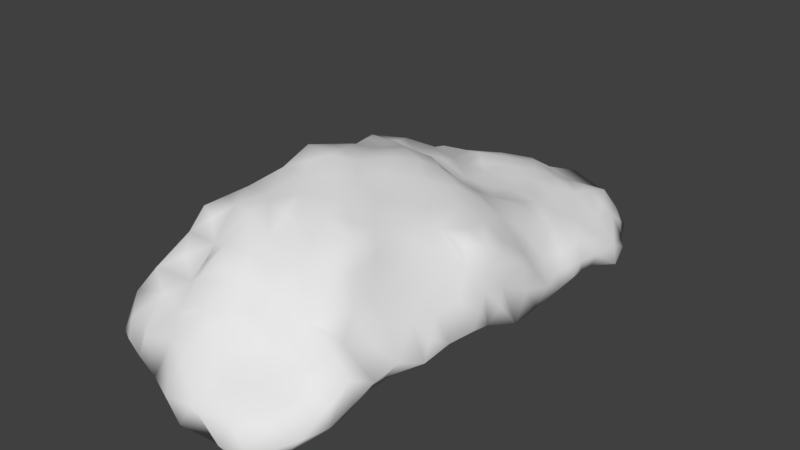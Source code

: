 # Source: TerrainPlatform.blend  (saved by Blender 2.78.0; exported with 4.5.12 LTS)
import bpy
from mathutils import Matrix  # noqa: F401  (used for matrix-valued properties, if any)

bpy.ops.wm.read_factory_settings(use_empty=True)
scene = bpy.context.scene
scene.name = 'Scene'

# ---- collections
col_collection_1 = bpy.data.collections.new('Collection 1'); scene.collection.children.link(col_collection_1)

# ---- materials (node trees are filled in below, after node groups)
mat_material = bpy.data.materials.new('Material')
mat_material.alpha_threshold = 0.0
mat_material.use_transparent_shadow = False
mat_material.roughness = 0.5
mat_material.line_color = (0.0, 0.0, 0.0, 1.0)

# ---- material node trees

# ---- world
world_world = bpy.data.worlds.new('World'); scene.world = world_world
world_world.color = (0.05088, 0.05088, 0.05088)
world_world.use_sun_shadow = False
world_world.sun_shadow_jitter_overblur = 0.0
world_world.cycles.sampling_method = 'MANUAL'

# ---- meshes
me_cube = bpy.data.meshes.new('Cube')
me_cube.from_pydata([(1.94, 1.651, 0.4565), (1.963, -3.464, 0.3309), (2.197, 2.401, 0.2207), (0.3564, 3.739, 0.7593), (-2.066, -2.259, 0.3212), (-2.019, -3.309, 0.4226), (-1.566, -3.391, 1.423), (-1.239, -3.166, -0.1764), (-0.2621, -1.415, 0.1455), (-0.4065, -2.299, 0.1516), (1.337, -3.726, -0.119), (-1.682, -1.472, 0.06028), (-0.2575, -0.8432, 0.09536), (-1.191, -2.784, 0.01771), (-1.857, -1.429, 0.02172), (-0.7246, -3.413, 0.102), (-1.812, -2.857, -0.1992), (-2.098, -1.901, 0.8564), (-0.8134, -3.032, 0.1374), (-1.548, -3.084, -0.217), (-1.078, -3.609, 0.08519), (-2.075, -1.943, 0.4209), (-0.4851, -0.5567, 0.02679), (-1.215, 3.912, 0.4309), (-0.6691, -2.117, 0.1556), (-1.397, -4.525, 0.4946), (-0.5049, -1.711, 0.1319), (1.5, -4.145, 0.5616), (0.7385, -4.328, -0.1674), (0.05244, -4.235, 1.011), (1.18, -3.184, -0.05076), (-0.4816, 3.637, 0.04025), (1.283, -4.212, -0.1325), (1.051, -3.487, -0.09258), (-1.206, -2.041, 0.03119), (-0.9252, 2.862, 1.113), (1.021, -4.275, 0.6682), (1.916, -3.899, 0.1574), (-0.02257, -1.672, 0.1095), (0.106, -0.313, 0.1041), (1.605, -3.059, 0.03083), (0.3105, -3.674, -0.06493), (0.008611, -4.428, 0.01175), (0.5783, -4.127, 0.8674), (0.9352, -4.96, 0.02265), (-0.7801, -3.854, 0.1442), (1.06, -4.469, -0.2279), (-0.08601, -0.57, 0.1021), (-1.956, -3.693, 0.335), (-0.9658, -1.781, 0.1368), (-0.4215, -3.184, 0.04916), (-1.353, -2.537, -0.08164), (-0.9335, -4.25, 0.2458), (1.354, -4.522, 0.4756), (-0.009153, -3.351, 1.877), (0.2091, -2.509, 0.04215), (0.3753, -3.253, -0.03478), (-0.08686, -4.958, 0.3331), (-1.527, -3.804, 0.1233), (-0.3864, -3.949, 0.09571), (-0.2818, -3.56, 0.05375), (-2.065, -1.757, 0.04802), (-1.693, -3.656, 1.142), (-1.372, -3.281, 1.731), (-2.054, -2.896, 0.5676), (-1.13, -3.045, 1.94), (-0.8495, -1.439, 0.1005), (-1.853, -2.835, 1.301), (-1.285, -1.478, 0.06593), (-2.022, -3.356, 0.07867), (0.05549, -3.175, -0.0141), (0.9393, -3.932, -0.16), (-0.4829, -2.689, 0.1212), (0.4056, -4.155, -0.1017), (-0.661, -4.685, 0.2636), (-1.18, -3.996, 1.099), (-1.711, -4.352, 0.4449), (-0.1455, -4.81, 0.07338), (0.6737, -4.572, 0.5942), (0.7627, -3.254, -0.06367), (0.3723, -4.615, -0.1017), (-0.362, -4.486, 0.1186), (-1.361, 3.983, 0.0555), (-2.168, -0.8033, 0.2413), (-2.028, -2.166, -0.0375), (0.7211, -4.776, -0.1746), (-1.129, 3.464, -0.01686), (-1.967, -2.762, 0.1727), (-1.837, -2.524, -0.1529), (-1.299, -2.586, 2.079), (-1.65, -0.5512, 0.009037), (-1.675, 0.09033, 1.593), (-2.03, -0.2476, 0.9379), (-1.706, 0.8116, 1.642), (-0.3279, 2.521, 1.158), (-0.2256, 0.9383, 1.82), (1.467, -0.3082, 1.542), (0.2023, -4.985, 0.01842), (-1.893, -1.86, 1.437), (-1.916, -3.083, 0.1116), (-2.067, -2.65, 1.132), (0.6513, -3.549, -0.09944), (-1.238, -0.5503, 0.004306), (-2.105, -1.583, 0.7192), (-2.104, -2.353, 0.6824), (-1.702, -2.61, 1.642), (-1.67, -2.99, 1.497), (-1.793, -1.414, 1.583), (-1.421, -1.935, 1.938), (-0.5926, 3.965, -0.07795), (-1.709, -0.8027, 1.591), (-1.241, -0.8999, 2.155), (-1.334, -1.516, 2.069), (-1.712, -0.3844, 1.578), (-1.955, -0.6152, 1.21), (0.5338, -0.6031, 2.014), (-0.2042, -3.665, 1.738), (-0.2216, -4.09, 1.214), (1.035, -4.797, 0.3724), (1.022, -3.629, 1.158), (0.42, -4.924, 0.4166), (0.1095, -0.7309, 2.211), (0.2312, -3.916, 1.234), (-1.609, -1.672, 1.758), (-2.097, -1.131, 0.6962), (-1.793, -3.35, 1.165), (-0.8273, -0.6912, 0.01531), (0.491, -3.759, 1.305), (-0.5716, -1.684, 2.325), (-0.6004, -3.644, 1.674), (0.01776, -3.903, -0.005655), (-1.056, -1.63, 2.287), (-0.1404, -2.773, 0.03011), (-0.459, -4.47, 0.8359), (-0.7501, -4.107, 1.035), (-1.227, -3.969, 0.2395), (-0.4137, -3.47, 1.913), (1.07, -1.144, 1.837), (1.68, -3.971, -0.06487), (-1.046, -4.627, 0.4091), (-0.7928, -3.31, 1.742), (-1.114, -3.594, 1.558), (-1.744, 3.43, 0.5343), (-1.634, -2.221, 1.683), (-2.121, -1.508, 0.3222), (-0.9397, -4.563, 0.7491), (-1.171, -4.357, 0.8132), (0.3988, -3.4, 1.753), (1.18, -2.056, 1.725), (1.922, -3.894, 0.5036), (-0.2726, -4.715, 0.5843), (0.8315, -3.876, 0.9256), (-1.631, -3.444, -0.02547), (1.613, -4.403, -0.1074), (2.017, -2.589, 0.5518), (0.8195, -2.709, 1.927), (1.633, -2.687, 0.02311), (1.245, -2.762, 0.02792), (1.826, -2.659, 0.2684), (0.4321, -2.816, 0.03267), (0.4992, -2.657, 2.001), (-1.996, -3.508, 0.8002), (-0.2321, -0.8833, 2.381), (-0.3619, -0.03402, 2.227), (-0.4181, -2.526, 2.253), (-0.09958, -4.588, 0.7944), (0.3542, -0.6158, 0.1678), (-2.099, -0.6027, 0.6874), (0.1909, -2.606, 2.064), (-0.01852, -2.952, 1.977), (1.385, -2.463, 1.363), (1.632, -1.663, 0.04155), (1.666, -2.419, 0.9651), (-0.1189, -2.555, 2.129), (0.3302, -4.388, 0.8062), (-1.097, 2.955, 0.08561), (-1.505, -4.342, 0.7406), (2.017, -1.9, 0.6005), (0.8621, -2.84, 0.006458), (-0.836, 3.872, 0.5875), (1.848, -1.58, 0.8001), (-0.4103, -0.3981, 2.295), (-0.6279, 0.1122, 2.136), (1.667, -1.674, 1.019), (0.916, -1.858, 1.989), (0.1746, 4.427, 0.2822), (1.75, -0.7145, 1.159), (1.893, -1.069, 0.7914), (-1.666, -1.918, -0.04011), (0.03367, 0.6966, 1.915), (-0.5336, 4.389, 0.379), (-0.7603, -1.424, 2.395), (-1.114, 4.23, 0.1144), (-1.677, 3.813, 0.04075), (-1.304, 3.512, 0.6603), (-1.523, -1.12, 1.93), (0.03878, -1.214, 2.277), (-2.028, -0.8801, 0.9962), (-2.028, -1.487, 1.164), (-2.026, 0.1138, 0.9293), (-0.6113, 1.066, 1.76), (0.814, -0.1813, 1.853), (-0.66, 3.149, 1.057), (-2.16, -0.407, 0.2897), (-1.014, 3.512, 0.7652), (-1.553, 3.042, 0.8432), (-1.499, -2.597, 1.861), (-0.5432, 0.65, 1.955), (-1.113, 0.03678, 2.09), (0.3759, -1.688, 0.2079), (-0.07715, 3.809, 0.8424), (1.047, 0.5006, 1.622), (0.216, 3.861, 0.05435), (2.016, 3.566, 0.01287), (1.385, 2.666, -0.07753), (2.109, 2.382, -0.01807), (2.007, -0.5855, 0.8182), (0.9651, -0.5314, 1.827), (0.3041, -1.798, 2.241), (1.596, -1.335, 1.151), (1.646, -0.631, 1.456), (-0.9501, 3.931, -0.0824), (1.843, 3.472, 0.4282), (2.01, -0.1277, 0.6687), (0.1035, 0.1818, 2.122), (1.724, -2.826, 0.8578), (2.106, 0.6329, 0.6261), (1.044, 3.993, -0.04028), (1.537, 3.409, -0.134), (1.841, 3.751, 0.2259), (1.604, 3.489, 0.6), (2.21, 3.267, 0.008289), (0.2557, 3.028, 0.07464), (0.8774, 4.39, 0.04765), (0.9361, 0.7002, 0.1332), (0.9337, -1.677, 0.1551), (1.44, 4.186, 0.1339), (1.395, -1.926, 1.309), (1.633, 3.962, 0.3468), (1.098, -0.06783, 1.698), (-0.08074, -1.507, 2.371), (-1.842, 3.488, 0.0773), (-1.742, 1.1, 1.336), (-0.2119, 3.897, 0.0363), (0.867, 1.25, 0.1501), (1.916, -0.3511, 1.049), (-0.2277, 3.149, 1.085), (-0.7698, 1.374, 0.05825), (1.284, -0.8497, 0.1351), (2.124, 0.4005, 0.3877), (0.9213, -3.261, 1.594), (1.648, -3.522, 1.055), (1.574, -3.222, 0.998), (-2.065, -0.5523, 0.004565), (1.873, 0.6838, 0.8175), (1.207, -2.573, 1.651), (-2.177, 0.4718, 0.1227), (-2.147, 0.2453, 0.3496), (-1.829, 0.7636, 1.22), (0.6807, -2.081, 2.116), (1.389, -3.811, 0.7822), (0.718, -3.607, 1.501), (1.134, -2.913, 1.679), (0.4129, -2.262, 2.142), (0.6053, -3.054, 1.843), (1.225, -1.651, 1.615), (1.339, -1.664, 0.1297), (1.407, 2.012, 0.02809), (1.744, -2.012, 0.8813), (1.014, -1.502, 1.916), (2.143, -1.617, 0.4257), (0.6192, 3.895, -0.03759), (0.539, 2.747, 0.08619), (0.9219, 0.3032, 0.1036), (-1.959, 1.309, 0.664), (1.874, 0.2942, 0.08336), (1.901, 2.6, -0.1339), (1.524, 1.098, 0.9787), (0.6239, 0.6648, 1.706), (2.091, -0.8115, 0.6039), (1.742, 0.2275, 1.199), (1.756, 0.6177, 0.0281), (1.065, 2.944, 0.03514), (0.4436, 2.165, 0.09466), (1.365, 1.473, 1.117), (0.7605, -0.8444, 1.938), (1.374, 0.6893, 1.311), (0.7055, 0.09511, 1.86), (2.018, 2.632, 0.4444), (0.4496, 0.9401, 1.524), (1.451, -1.087, 1.441), (0.7601, -0.8581, 0.1792), (0.1586, -0.2928, 0.0866), (0.7762, -0.2976, 0.1057), (-0.4648, 2.26, 1.153), (0.5641, 0.05579, 0.06912), (2.104, -0.285, 0.4131), (0.7593, 0.3514, 1.788), (1.322, -1.346, 1.537), (1.498, 2.177, 0.835), (0.907, 3.547, -0.02198), (1.639, 2.342, -0.05177), (2.097, 1.706, 0.2476), (1.508, -0.5597, 0.04388), (1.187, 3.35, -0.01812), (1.024, 2.468, 0.04838), (1.587, 2.993, -0.1517), (1.077, -0.5803, 0.152), (1.919, -0.03209, 1.151), (1.312, -0.7688, 1.679), (2.179, 0.9141, 0.2614), (0.4211, -0.1703, 2.025), (1.426, -2.857, 1.268), (2.065, -0.5531, 0.1939), (1.879, -1.639, 0.2478), (-1.324, 1.373, 0.09611), (-0.6634, -0.7316, 2.388), (1.343, 0.5705, 0.07903), (-1.528, 0.4784, 1.776), (1.722, 0.9545, -0.0994), (-1.761, 2.656, 0.1384), (-1.408, 1.927, 0.04763), (-0.8047, 2.731, 0.143), (0.2125, 0.2731, 0.07937), (-0.9602, -0.6744, 2.374), (-2.13, 0.7949, 0.3947), (-0.1539, 0.5388, 0.07993), (-1.468, 0.8723, 1.904), (-0.2982, 4.131, 0.7054), (-0.5143, 1.639, 1.454), (-0.9099, 0.6114, 1.953), (-0.05787, 1.637, 0.1065), (0.01193, 2.748, 0.07694), (-1.853, 1.816, 0.9889), (-0.3356, 2.199, 0.07883), (1.629, 1.634, -0.06594), (-1.333, 2.714, 1.138), (0.9867, 3.936, 0.5862), (0.8585, 0.8584, 1.482), (-1.49, 3.573, -0.0981), (-1.139, -0.3671, 2.045), (2.055, 1.375, 0.271), (-1.631, 1.647, 0.06268), (2.037, 1.68, -0.1063), (-2.05, 1.648, 0.04683), (0.385, 3.149, 1.009), (0.9201, 2.405, 0.9737), (1.033, 3.406, 0.8126), (0.5649, 2.148, 1.03), (-0.498, 1.945, 1.35), (-1.293, 1.327, 1.694), (-0.478, 1.341, 1.502), (1.762, 3.057, 0.5208), (1.227, 2.502, 0.9329), (-1.781, 0.466, 1.506), (1.356, 3.494, 0.7666), (-1.907, 1.565, 0.8268), (0.03224, 2.893, 1.066), (-2.121, -0.0167, 0.5695), (-1.216, 2.21, 1.136), (-1.771, 0.5458, 0.0574), (-1.227, 0.5474, 0.03784), (0.7058, 3.253, 0.9226), (-1.267, 1.914, 1.385), (0.4909, 1.195, 1.335), (-1.784, 2.68, 0.9707), (-1.553, 3.765, 0.4096), (0.3102, 2.51, 1.03), (-2.011, 1.054, 0.5007), (2.154, 0.6508, -0.01227), (0.2964, 2.465, 0.08646), (-2.068, 1.602, 0.4187), (0.2008, 0.8221, 0.119), (1.026, 1.702, 1.112), (0.1358, 4.057, 0.6764), (2.157, 1.755, 0.05305), (-2.135, 1.903, 0.2099), (-1.186, 2.207, 0.03264), (-0.6312, 1.093, 0.07239), (1.062, 1.642, 0.1332), (-2.099, 2.282, 0.345), (-2.13, 2.656, 0.1367), (-0.4429, 1.65, 0.09127), (-0.5631, 3.486, 0.9555), (0.746, 3.693, 0.7303), (-0.3733, 2.762, 0.06172), (-1.123, 1.014, 1.833), (-1.208, 2.663, 0.1637), (-1.365, -2.974, 2.04), (0.2082, -3.746, 1.65), (2.049, 0.3221, 0.8636), (-0.8445, 2.244, 1.147), (-1.611, 1.092, 0.1232), (-0.1657, 1.088, 0.1196), (1.107, -4.787, -0.2654), (0.4899, -1.161, 0.3421), (1.641, -1.11, 0.04659), (1.733, -3.449, -0.02583), (0.5286, 3.376, 0.03821), (1.942, 3.155, -0.2694), (1.334, 1.192, 0.05546), (-1.78, 3.118, 0.1613), (-0.7447, 3.348, 0.07646), (1.643, 1.745, 0.8326), (0.0239, 1.143, 1.385), (-0.6216, -0.005169, 0.0209), (-0.3138, 0.3553, 2.157), (2.206, 2.939, 0.2073), (0.6479, 1.505, 1.139), (1.664, 2.557, 0.6375), (0.6617, 2.779, 0.9788), (-0.4665, -1.213, 2.502), (-1.064, -1.083, 2.473), (-1.649, -1.102, -0.005802), (-0.5588, -1.107, 0.0268), (-1.264, -4.372, 0.3062), (-1.113, -1.11, 0.003132), (-1.929, 0.4626, 1.104), (0.3141, 1.87, 1.095), (-0.9446, 1.904, 1.494), (-1.411, -0.6968, 1.859), (0.05096, 2.185, 0.09146), (-0.07622, -0.2392, 2.255), (0.5558, 1.105, 0.1576), (-2.088, 0.4958, 0.6925), (-1.037, 1.653, 0.0685), (-0.8146, -2.575, 0.1142), (-0.0008161, 1.682, 1.225), (0.1909, 0.8454, 1.708), (0.5672, 0.5563, 0.1184), (1.873, 1.251, -0.1126), (-1.325, 1.619, 1.644), (1.293, 3.05, 0.8673), (-2.026, 2.612, 0.6306), (0.5721, 3.972, 0.5528), (-0.6193, 0.5439, 0.03272), (-1.424, -0.1498, 1.809), (-0.5917, 2.776, 1.19), (-1.255, 0.463, 2.027), (1.427, 0.1574, 1.463), (-1.859, 1.036, 0.9122), (-1.686, 1.519, 1.435), (1.84, 1.247, 0.5072), (-0.8982, 1.357, 1.604), (0.3311, 1.619, 0.1157), (0.5457, -1.23, 2.055), (1.07, 1.203, 1.326), (-1.233, -2.198, 2.118), (-0.857, -0.266, 2.275), (-0.8879, -2.808, 2.148), (1.651, -0.003237, 0.01057), (1.253, -3.469, 1.331), (2.007, 2.099, 0.5823), (1.414, 3.889, 0.6462), (-1.588, 2.176, 1.129), (0.5327, -2.22, 0.09906), (-1.2, 3.191, 0.9012), (-1.096, 1.098, 0.02513), (-1.393, 3.18, 0.02628), (0.3256, 0.4472, 1.945), (1.641, -2.219, 0.02147), (-1.652, 2.202, 0.002312), (1.293, 3.71, -0.05598), (1.849, 2.091, -0.05472), (1.057, -1.136, 0.2279), (-0.06544, 2.266, 1.125), (0.8335, 2.147, 0.1026), (1.088, -2.216, 0.06552), (-0.01583, -2.214, 0.05562), (-0.7204, 2.213, 0.06322), (1.093, -0.02023, 0.07861), (-1.101, -0.0001319, 0.001524), (1.15, 2.052, 1.013), (1.037, -2.344, 2.004), (-0.227, -2.157, 2.288), (-0.4187, -2.963, 2.219), (-1.936, -1.16, 1.366), (1.813, -0.3231, 1.358), (-1.65, -0.001126, 0.007259), (-0.1422, -0.01021, 0.04028), (-0.02538, 3.309, 0.05759), (-0.0298, -1.13, 0.1639), (0.4284, 4.507, 0.5271), (0.1398, 3.507, 0.9593), (-0.8633, -2.145, 2.086), (2.146, 1.336, 0.007949), (-2.019, 3.146, 0.3348), (2.02, -3.099, 0.5069), (-1.818, -3.987, 0.8821), (-1.901, 3.097, 0.6653), (0.4655, 4.446, -0.07913), (-2.203, -1.102, -0.000147), (-0.7112, 4.4, 0.0933), (-1.628, 1.166, 1.762), (-2.172, 1.093, 0.09192), (-2.024, -2.258, 1.254), (1.062, 4.38, 0.3895), (1.417, -4.889, 0.02435), (2.117, 2.047, 0.03742), (2.131, 2.001, 0.2287), (2.185, -1.099, 0.3966), (-0.7927, -3.781, 1.335), (-0.9211, 4.255, 0.3807), (2.358, 2.77, -0.06849), (1.853, -4.367, 0.2075), (-2.203, 2.203, 0.001054), (1.83, 3.996, 0.0404), (-1.962, 2.108, 0.7445), (-1.437, -3.88, 1.375), (-2.023, -3.125, 0.9049), (2.169, -2.21, 0.4129), (-1.893, -0.0377, 1.27), (-0.4081, -3.977, 1.607), (-0.1638, 4.453, 0.4451), (-2.203, -0.0008821, 0.002311), (-0.07101, 4.358, 0.06798), (2.202, 0.0006461, 0.001479), (2.025, -3.572, 0.7939), (-1.97, -4.055, 0.3954)], [], [(2, 407, 288), (72, 9, 468), (2, 499, 498), (0, 302, 452), (0, 341, 302), (2, 288, 452), (2, 503, 407), (5, 99, 69), (5, 161, 509), (5, 69, 48), (87, 88, 16), (7, 152, 19), (7, 19, 13), (8, 26, 414), (8, 481, 38), (17, 98, 198), (5, 509, 64), (16, 19, 69), (21, 17, 103), (11, 413, 68), (14, 413, 11), (61, 144, 491), (388, 89, 206), (16, 88, 51), (99, 5, 87), (104, 4, 87), (84, 4, 21), (125, 6, 106), (72, 468, 132), (21, 103, 144), (403, 0, 452), (18, 20, 7), (68, 413, 416), (16, 99, 87), (161, 5, 48), (61, 11, 188), (6, 125, 62), (58, 518, 48), (87, 84, 88), (5, 64, 87), (17, 198, 103), (99, 16, 69), (24, 26, 9), (68, 34, 188), (58, 135, 76), (24, 426, 34), (144, 61, 21), (26, 8, 38), (49, 34, 68), (61, 188, 84), (481, 8, 414), (7, 20, 152), (17, 21, 104), (144, 103, 124), (17, 104, 495), (4, 84, 87), (87, 64, 104), (49, 66, 26), (49, 26, 24), (14, 61, 491), (18, 426, 72), (18, 15, 20), (61, 14, 11), (61, 84, 21), (0, 442, 341), (0, 403, 442), (58, 76, 518), (18, 13, 426), (49, 24, 34), (68, 416, 66), (19, 51, 13), (48, 488, 161), (19, 16, 51), (50, 18, 72), (447, 89, 449), (88, 84, 188), (144, 124, 491), (188, 11, 68), (125, 509, 161), (89, 388, 449), (468, 9, 26), (499, 2, 452), (2, 215, 503), (88, 188, 51), (125, 106, 509), (89, 447, 206), (66, 49, 68), (413, 14, 491), (18, 7, 13), (426, 24, 9), (17, 495, 98), (18, 50, 15), (4, 104, 21), (2, 498, 215), (125, 161, 62), (31, 243, 480), (121, 115, 311), (363, 359, 454), (126, 102, 471), (172, 237, 170), (40, 157, 156), (82, 366, 23), (40, 156, 158), (468, 55, 132), (287, 201, 239), (31, 402, 109), (233, 227, 271), (86, 402, 458), (86, 339, 221), (96, 477, 439), (202, 437, 246), (354, 93, 242), (77, 74, 81), (483, 210, 383), (186, 290, 219), (23, 194, 179), (53, 27, 36), (121, 445, 115), (12, 481, 414), (12, 22, 47), (93, 493, 242), (20, 58, 152), (126, 416, 102), (15, 50, 60), (205, 336, 456), (72, 426, 9), (37, 517, 149), (44, 497, 118), (37, 1, 517), (508, 75, 501), (166, 39, 292), (192, 82, 23), (414, 66, 416), (192, 492, 221), (179, 383, 328), (48, 69, 152), (27, 504, 149), (27, 260, 36), (186, 309, 290), (28, 73, 71), (28, 46, 85), (29, 174, 122), (29, 117, 165), (30, 79, 178), (10, 33, 30), (175, 458, 402), (32, 71, 10), (32, 153, 46), (76, 139, 25), (57, 120, 165), (33, 79, 30), (173, 474, 164), (139, 145, 146), (22, 126, 471), (131, 447, 484), (130, 60, 41), (73, 28, 85), (77, 97, 57), (27, 149, 260), (70, 132, 159), (36, 118, 53), (71, 101, 79), (37, 504, 153), (40, 487, 397), (113, 420, 436), (412, 411, 316), (349, 294, 391), (113, 91, 511), (85, 97, 80), (85, 394, 44), (40, 10, 30), (479, 47, 22), (141, 508, 501), (85, 46, 394), (76, 25, 176), (174, 29, 165), (130, 59, 60), (42, 73, 80), (42, 80, 77), (208, 438, 436), (402, 86, 221), (185, 515, 513), (447, 108, 143), (43, 151, 122), (487, 1, 397), (349, 465, 294), (121, 311, 422), (57, 150, 74), (122, 151, 127), (44, 118, 120), (309, 298, 290), (186, 279, 216), (45, 59, 52), (60, 70, 41), (484, 128, 131), (176, 488, 76), (74, 139, 415), (269, 265, 298), (41, 70, 56), (50, 132, 70), (126, 22, 414), (39, 166, 47), (1, 37, 397), (105, 67, 106), (233, 496, 236), (150, 133, 74), (253, 413, 491), (412, 111, 195), (65, 63, 140), (153, 138, 37), (167, 92, 358), (149, 517, 260), (468, 38, 209), (476, 107, 195), (102, 90, 478), (101, 56, 79), (133, 150, 165), (53, 497, 504), (34, 51, 188), (3, 483, 384), (193, 339, 241), (101, 71, 41), (40, 158, 487), (118, 78, 120), (476, 197, 124), (55, 468, 455), (38, 468, 26), (73, 41, 71), (55, 159, 132), (138, 153, 10), (97, 77, 80), (135, 20, 45), (159, 56, 70), (388, 206, 105), (59, 81, 52), (102, 413, 90), (397, 138, 10), (69, 19, 152), (142, 366, 241), (172, 268, 237), (309, 137, 298), (15, 45, 20), (62, 488, 508), (63, 388, 106), (137, 217, 285), (478, 90, 253), (63, 6, 508), (190, 502, 328), (64, 100, 104), (60, 50, 70), (79, 56, 159), (203, 358, 514), (181, 163, 182), (83, 124, 167), (66, 414, 26), (15, 59, 45), (67, 105, 100), (208, 340, 448), (233, 271, 490), (201, 287, 311), (67, 509, 106), (6, 62, 508), (35, 456, 336), (206, 143, 105), (78, 174, 120), (204, 179, 194), (493, 93, 318), (65, 449, 388), (33, 10, 71), (172, 225, 154), (489, 241, 486), (6, 63, 106), (75, 145, 134), (63, 65, 388), (96, 220, 477), (75, 146, 145), (53, 118, 497), (340, 420, 324), (36, 151, 43), (449, 65, 140), (75, 134, 501), (75, 508, 488), (148, 473, 255), (137, 309, 217), (85, 120, 97), (76, 488, 518), (509, 67, 100), (497, 394, 153), (194, 23, 366), (133, 134, 145), (441, 431, 363), (139, 74, 145), (20, 135, 58), (202, 246, 383), (161, 488, 62), (56, 101, 41), (51, 34, 426), (163, 181, 422), (76, 415, 139), (83, 167, 203), (128, 484, 474), (115, 445, 285), (83, 203, 253), (106, 388, 105), (44, 394, 497), (260, 251, 451), (112, 131, 412), (134, 117, 512), (170, 255, 312), (217, 201, 311), (140, 129, 136), (25, 139, 176), (491, 83, 253), (63, 508, 141), (488, 176, 75), (458, 175, 387), (1, 487, 517), (411, 191, 128), (465, 94, 294), (90, 413, 253), (207, 200, 330), (191, 411, 412), (207, 182, 406), (192, 502, 492), (124, 103, 198), (91, 354, 511), (204, 456, 383), (502, 190, 492), (91, 318, 354), (92, 199, 358), (147, 264, 54), (92, 511, 199), (93, 354, 318), (200, 443, 386), (94, 465, 357), (94, 437, 294), (95, 428, 404), (95, 189, 428), (131, 108, 447), (484, 449, 164), (328, 210, 374), (131, 112, 108), (191, 131, 128), (98, 495, 143), (502, 179, 328), (98, 123, 107), (123, 98, 143), (91, 113, 436), (102, 416, 413), (100, 495, 104), (363, 419, 391), (146, 75, 176), (64, 509, 100), (495, 105, 143), (389, 127, 261), (15, 60, 59), (210, 483, 374), (143, 206, 447), (102, 478, 471), (150, 57, 165), (441, 333, 356), (135, 52, 415), (54, 169, 475), (107, 123, 195), (185, 482, 490), (3, 434, 374), (92, 167, 114), (128, 474, 240), (108, 123, 143), (202, 35, 437), (340, 208, 436), (110, 420, 113), (110, 114, 476), (111, 412, 324), (181, 182, 448), (111, 420, 195), (112, 123, 108), (114, 110, 113), (92, 114, 511), (113, 511, 114), (112, 412, 195), (85, 44, 120), (193, 82, 339), (186, 187, 279), (122, 127, 389), (116, 512, 389), (116, 54, 136), (117, 29, 122), (243, 109, 492), (40, 30, 157), (42, 81, 59), (140, 136, 475), (119, 260, 451), (119, 261, 151), (120, 174, 165), (139, 146, 176), (456, 204, 194), (36, 43, 174), (81, 42, 77), (441, 356, 440), (79, 33, 71), (127, 151, 261), (117, 389, 512), (201, 217, 239), (205, 489, 365), (35, 202, 456), (131, 191, 412), (129, 512, 136), (126, 414, 416), (253, 203, 514), (82, 221, 339), (394, 46, 153), (159, 55, 455), (512, 116, 136), (74, 415, 52), (135, 45, 52), (210, 328, 383), (363, 391, 359), (27, 53, 504), (133, 165, 117), (420, 111, 324), (22, 471, 405), (54, 116, 389), (200, 95, 351), (449, 140, 475), (85, 80, 73), (97, 120, 57), (459, 189, 406), (109, 221, 492), (22, 405, 479), (194, 205, 456), (515, 185, 490), (151, 36, 260), (512, 129, 501), (412, 316, 324), (482, 185, 513), (340, 324, 448), (189, 95, 406), (83, 491, 124), (475, 136, 54), (76, 135, 415), (134, 133, 117), (36, 78, 118), (77, 57, 74), (194, 366, 142), (483, 3, 374), (441, 363, 454), (48, 518, 488), (38, 481, 209), (153, 32, 10), (147, 389, 261), (187, 180, 270), (148, 237, 265), (194, 489, 205), (121, 196, 445), (117, 122, 389), (402, 31, 480), (481, 47, 166), (138, 397, 37), (174, 43, 122), (36, 174, 78), (134, 512, 501), (133, 145, 74), (261, 119, 451), (130, 73, 42), (170, 237, 148), (510, 177, 268), (73, 130, 41), (71, 32, 46), (39, 479, 292), (30, 178, 157), (48, 152, 58), (434, 3, 384), (40, 397, 10), (489, 142, 241), (208, 182, 438), (311, 115, 217), (200, 207, 95), (37, 149, 504), (449, 475, 164), (169, 54, 264), (481, 12, 47), (199, 417, 424), (502, 192, 23), (98, 107, 476), (96, 309, 220), (203, 167, 358), (389, 147, 54), (110, 476, 195), (181, 448, 316), (199, 424, 358), (194, 142, 489), (349, 391, 419), (256, 494, 360), (163, 406, 182), (441, 440, 242), (198, 476, 124), (486, 241, 401), (169, 173, 164), (91, 436, 318), (256, 360, 514), (175, 322, 387), (199, 511, 417), (200, 386, 330), (256, 325, 494), (233, 236, 227), (179, 204, 383), (186, 219, 187), (35, 391, 437), (243, 492, 515), (95, 404, 351), (278, 211, 338), (63, 141, 140), (170, 148, 255), (173, 169, 168), (219, 183, 180), (406, 163, 422), (74, 52, 81), (46, 28, 71), (260, 119, 151), (349, 427, 465), (130, 42, 59), (202, 383, 456), (121, 422, 162), (79, 159, 178), (479, 39, 47), (183, 219, 237), (72, 132, 50), (182, 330, 438), (264, 147, 261), (484, 164, 474), (443, 200, 351), (177, 510, 270), (184, 259, 473), (183, 268, 180), (179, 502, 23), (207, 330, 182), (186, 220, 309), (193, 241, 366), (243, 31, 109), (82, 193, 366), (422, 181, 162), (172, 170, 312), (220, 186, 245), (181, 316, 162), (441, 454, 333), (115, 285, 217), (339, 86, 458), (278, 338, 289), (189, 459, 428), (426, 13, 51), (269, 148, 265), (322, 175, 402), (474, 173, 168), (495, 100, 105), (278, 289, 428), (177, 180, 268), (205, 365, 336), (172, 312, 225), (278, 297, 211), (184, 473, 148), (140, 141, 501), (340, 436, 420), (253, 514, 478), (180, 177, 270), (112, 195, 123), (128, 240, 411), (137, 285, 445), (221, 109, 402), (513, 190, 328), (167, 197, 114), (207, 406, 95), (110, 195, 420), (476, 198, 98), (239, 96, 439), (186, 216, 245), (96, 239, 309), (137, 269, 298), (197, 476, 114), (197, 167, 124), (208, 448, 182), (437, 94, 357), (196, 121, 162), (260, 517, 251), (22, 12, 414), (35, 336, 391), (192, 221, 82), (190, 513, 492), (129, 140, 501), (268, 183, 237), (365, 433, 507), (299, 409, 353), (239, 217, 309), (268, 172, 154), (305, 282, 214), (301, 214, 276), (302, 499, 452), (321, 461, 377), (302, 375, 499), (289, 404, 428), (304, 282, 300), (305, 466, 272), (305, 272, 282), (299, 472, 403), (306, 214, 282), (306, 399, 276), (376, 505, 344), (373, 472, 348), (245, 477, 220), (166, 291, 395), (467, 178, 455), (228, 462, 506), (249, 516, 369), (390, 308, 245), (364, 408, 427), (364, 446, 408), (308, 477, 245), (314, 396, 500), (359, 391, 336), (327, 438, 386), (327, 493, 318), (310, 341, 442), (313, 450, 516), (216, 296, 223), (310, 485, 341), (334, 469, 385), (284, 403, 373), (422, 224, 406), (334, 421, 382), (283, 466, 444), (269, 184, 148), (267, 379, 466), (303, 470, 450), (464, 248, 396), (302, 341, 485), (298, 237, 219), (337, 453, 496), (297, 459, 287), (296, 216, 313), (296, 516, 223), (337, 434, 384), (295, 323, 429), (293, 470, 307), (313, 303, 450), (313, 396, 303), (371, 376, 344), (184, 269, 445), (291, 464, 395), (270, 510, 314), (187, 500, 279), (411, 162, 316), (369, 281, 319), (339, 458, 241), (277, 446, 286), (287, 459, 311), (224, 459, 406), (306, 282, 304), (485, 310, 369), (333, 507, 356), (274, 440, 356), (289, 364, 404), (244, 423, 444), (274, 371, 368), (314, 510, 460), (235, 395, 464), (423, 244, 234), (281, 317, 319), (450, 275, 516), (279, 500, 313), (187, 219, 180), (266, 464, 396), (503, 276, 399), (275, 450, 281), (275, 369, 516), (273, 295, 429), (273, 234, 317), (236, 238, 506), (286, 439, 280), (243, 515, 212), (460, 171, 314), (277, 442, 403), (338, 211, 286), (137, 445, 269), (277, 403, 284), (459, 224, 311), (343, 485, 430), (345, 410, 362), (209, 455, 468), (249, 390, 223), (266, 460, 467), (265, 237, 298), (345, 483, 357), (474, 263, 218), (473, 259, 263), (346, 410, 348), (346, 472, 353), (347, 384, 362), (262, 451, 312), (347, 432, 355), (451, 250, 261), (264, 250, 262), (154, 510, 268), (349, 419, 329), (350, 493, 386), (350, 443, 431), (295, 479, 323), (259, 218, 263), (472, 299, 353), (398, 300, 282), (312, 255, 262), (234, 429, 423), (255, 473, 262), (252, 487, 225), (252, 225, 312), (277, 284, 446), (235, 467, 455), (250, 264, 261), (250, 451, 262), (184, 445, 218), (496, 233, 482), (249, 369, 310), (249, 223, 516), (248, 464, 307), (248, 303, 396), (211, 439, 286), (477, 308, 280), (245, 216, 223), (245, 223, 390), (244, 400, 234), (244, 444, 379), (254, 277, 286), (235, 464, 266), (171, 396, 314), (463, 301, 276), (407, 231, 213), (411, 240, 196), (271, 300, 398), (213, 228, 506), (297, 278, 459), (238, 453, 222), (236, 496, 453), (236, 506, 462), (166, 295, 293), (462, 227, 236), (233, 490, 482), (493, 350, 431), (231, 407, 503), (271, 227, 300), (229, 506, 238), (229, 222, 213), (228, 306, 304), (228, 399, 306), (213, 231, 399), (460, 156, 157), (244, 379, 400), (254, 310, 442), (213, 399, 228), (263, 160, 473), (467, 235, 266), (211, 239, 439), (267, 466, 305), (166, 293, 307), (516, 296, 313), (503, 215, 276), (469, 334, 382), (164, 475, 169), (463, 215, 498), (464, 291, 307), (162, 411, 196), (272, 398, 282), (252, 251, 517), (370, 421, 332), (295, 292, 479), (159, 455, 178), (158, 460, 510), (303, 307, 470), (384, 347, 355), (157, 467, 460), (235, 209, 395), (156, 460, 158), (364, 338, 446), (155, 264, 262), (364, 289, 338), (154, 487, 158), (155, 473, 160), (153, 504, 497), (264, 155, 160), (216, 279, 313), (470, 273, 317), (234, 400, 317), (375, 485, 343), (272, 232, 398), (474, 168, 263), (187, 270, 500), (214, 306, 276), (184, 218, 259), (264, 160, 168), (227, 462, 300), (160, 263, 168), (445, 196, 218), (407, 222, 352), (209, 481, 395), (272, 466, 283), (271, 398, 212), (219, 290, 298), (171, 460, 266), (459, 278, 428), (375, 498, 499), (369, 430, 485), (317, 281, 450), (510, 154, 158), (500, 270, 314), (351, 404, 329), (231, 503, 399), (222, 229, 238), (240, 218, 196), (267, 305, 214), (288, 409, 452), (421, 370, 283), (236, 453, 238), (303, 248, 307), (166, 395, 481), (310, 226, 249), (252, 517, 487), (352, 230, 355), (272, 370, 332), (407, 213, 222), (254, 286, 280), (226, 310, 254), (264, 168, 169), (370, 272, 283), (226, 390, 249), (409, 288, 352), (440, 274, 368), (166, 292, 295), (157, 178, 467), (369, 275, 281), (373, 408, 446), (297, 239, 211), (480, 243, 212), (299, 403, 452), (215, 463, 276), (212, 515, 490), (297, 287, 239), (308, 390, 280), (267, 214, 301), (254, 442, 277), (369, 319, 430), (273, 470, 295), (224, 422, 311), (267, 301, 463), (438, 327, 318), (446, 284, 373), (235, 455, 209), (288, 407, 352), (396, 171, 266), (212, 398, 480), (254, 280, 390), (390, 226, 254), (232, 480, 398), (375, 343, 498), (218, 240, 474), (335, 343, 430), (313, 500, 396), (295, 470, 293), (506, 229, 213), (166, 307, 291), (410, 345, 357), (473, 155, 262), (462, 304, 300), (232, 272, 332), (480, 232, 332), (230, 352, 222), (477, 280, 439), (462, 228, 304), (453, 230, 222), (252, 451, 251), (379, 267, 335), (230, 453, 355), (410, 346, 353), (286, 446, 338), (273, 429, 234), (453, 337, 384), (154, 225, 487), (267, 463, 335), (490, 271, 212), (451, 252, 312), (393, 326, 435), (344, 342, 392), (361, 478, 360), (392, 315, 457), (380, 376, 371), (343, 463, 498), (393, 378, 382), (343, 335, 463), (410, 367, 348), (353, 432, 410), (355, 453, 384), (315, 425, 457), (355, 432, 352), (319, 400, 430), (465, 418, 348), (258, 440, 417), (258, 354, 242), (257, 514, 358), (257, 424, 256), (424, 257, 358), (325, 256, 424), (325, 424, 368), (247, 457, 425), (247, 382, 378), (361, 360, 392), (441, 242, 493), (367, 410, 357), (380, 433, 381), (380, 371, 507), (315, 392, 342), (429, 323, 326), (367, 465, 348), (514, 257, 256), (320, 381, 486), (371, 274, 356), (419, 363, 431), (332, 421, 385), (335, 400, 379), (365, 489, 433), (331, 393, 382), (494, 368, 371), (354, 258, 417), (331, 421, 444), (365, 507, 454), (344, 494, 371), (241, 458, 401), (457, 247, 378), (356, 507, 371), (441, 493, 431), (326, 479, 435), (380, 507, 433), (393, 372, 326), (429, 372, 423), (372, 393, 423), (372, 429, 326), (373, 403, 472), (361, 392, 457), (361, 457, 435), (365, 454, 336), (505, 380, 381), (322, 469, 387), (483, 246, 357), (494, 325, 368), (469, 377, 387), (323, 479, 326), (374, 513, 328), (246, 437, 357), (246, 483, 383), (418, 408, 348), (418, 465, 427), (427, 349, 329), (391, 294, 437), (443, 350, 386), (320, 505, 381), (433, 486, 381), (317, 400, 319), (430, 400, 335), (405, 471, 435), (433, 489, 486), (480, 332, 385), (317, 450, 470), (302, 485, 375), (421, 331, 382), (404, 364, 427), (320, 401, 387), (299, 452, 409), (461, 320, 387), (432, 353, 409), (382, 247, 425), (374, 434, 482), (378, 393, 435), (377, 461, 387), (443, 351, 329), (438, 330, 386), (408, 373, 348), (440, 258, 242), (425, 377, 469), (344, 392, 494), (352, 432, 409), (320, 486, 401), (425, 321, 377), (408, 418, 427), (417, 511, 354), (360, 494, 392), (425, 342, 321), (417, 440, 424), (425, 469, 382), (466, 379, 444), (493, 327, 386), (318, 436, 438), (329, 404, 427), (471, 361, 435), (329, 419, 443), (457, 378, 435), (421, 334, 385), (483, 362, 384), (440, 368, 424), (393, 331, 444), (507, 333, 454), (421, 283, 444), (425, 315, 342), (360, 478, 514), (344, 505, 461), (465, 367, 357), (374, 482, 513), (361, 471, 478), (322, 402, 385), (387, 401, 458), (461, 321, 342), (432, 362, 410), (480, 385, 402), (434, 337, 496), (479, 405, 435), (432, 347, 362), (483, 345, 362), (454, 359, 336), (434, 496, 482), (423, 393, 444), (419, 431, 443), (472, 346, 348), (448, 324, 316), (320, 461, 505), (380, 505, 376), (344, 461, 342), (322, 385, 469), (513, 515, 492), (447, 449, 484)])
me_cube.polygons.foreach_set('use_smooth', [True] * 1034)
_uv = me_cube.uv_layers.new(name='UVMap')
_uv.uv.foreach_set('vector', [0.9496, 0.5083, 0.943, 0.5533, 0.9295, 0.5237, 0.1473, 0.608, 0.152, 0.5746, 0.1819, 0.566, 0.9496, 0.5083, 0.9546, 0.4746, 0.9685, 0.4815, 0.9424, 0.4416, 0.9574, 0.4497, 0.9265, 0.4771, 0.9424, 0.4416, 0.9603, 0.4216, 0.9574, 0.4497, 0.9496, 0.5083, 0.9295, 0.5237, 0.9265, 0.4771, 0.9496, 0.5083, 0.9662, 0.5437, 0.943, 0.5533, 0.8316, 0.6003, 0.854, 0.5825, 0.8576, 0.6053, 0.8316, 0.6003, 0.8024, 0.6162, 0.7956, 0.5833, 0.8316, 0.6003, 0.8576, 0.6053, 0.8366, 0.6333, 0.8507, 0.5549, 0.8738, 0.5363, 0.8763, 0.5647, 0.09121, 0.6506, 0.06167, 0.6757, 0.0673, 0.6447, 0.09121, 0.6506, 0.0673, 0.6447, 0.09338, 0.6183, 0.1603, 0.4992, 0.1426, 0.5252, 0.1368, 0.474, 0.1603, 0.4992, 0.1773, 0.4743, 0.1796, 0.5202, 0.8026, 0.4795, 0.7557, 0.4753, 0.779, 0.4439, 0.8316, 0.6003, 0.7956, 0.5833, 0.8219, 0.5648, 0.04622, 0.6264, 0.0673, 0.6447, 0.03102, 0.6696, 0.8351, 0.4845, 0.8026, 0.4795, 0.8137, 0.4531, 0.05144, 0.5089, 0.05293, 0.4773, 0.08197, 0.508, 0.03787, 0.5058, 0.05293, 0.4773, 0.05144, 0.5089, 0.8634, 0.4698, 0.844, 0.4477, 0.8704, 0.4139, 0.7002, 0.57, 0.697, 0.5374, 0.7164, 0.538, 0.04622, 0.6264, 0.04313, 0.5983, 0.0803, 0.5978, 0.854, 0.5825, 0.8316, 0.6003, 0.8507, 0.5549, 0.815, 0.5183, 0.8419, 0.5116, 0.8507, 0.5549, 0.8686, 0.5048, 0.8419, 0.5116, 0.8351, 0.4845, 0.772, 0.6026, 0.7491, 0.6063, 0.7458, 0.5717, 0.1473, 0.608, 0.1819, 0.566, 0.1742, 0.6138, 0.8351, 0.4845, 0.8137, 0.4531, 0.844, 0.4477, 0.9127, 0.443, 0.9424, 0.4416, 0.9265, 0.4771, 0.1229, 0.6381, 0.1045, 0.6879, 0.09121, 0.6506, 0.08197, 0.508, 0.05293, 0.4773, 0.09417, 0.4761, 0.8763, 0.5647, 0.854, 0.5825, 0.8507, 0.5549, 0.8024, 0.6162, 0.8316, 0.6003, 0.8366, 0.6333, 0.02281, 0.5343, 0.05144, 0.5089, 0.0542, 0.5465, 0.7491, 0.6063, 0.772, 0.6026, 0.7717, 0.629, 0.07049, 0.7059, 0.03657, 0.729, 0.03669, 0.6982, 0.8507, 0.5549, 0.8686, 0.5048, 0.8738, 0.5363, 0.8316, 0.6003, 0.8219, 0.5648, 0.8507, 0.5549, 0.8026, 0.4795, 0.779, 0.4439, 0.8137, 0.4531, 0.854, 0.5825, 0.8763, 0.5647, 0.8576, 0.6053, 0.1312, 0.5601, 0.1426, 0.5252, 0.152, 0.5746, 0.08197, 0.508, 0.08988, 0.5554, 0.0542, 0.5465, 0.07049, 0.7059, 0.09385, 0.719, 0.05733, 0.7533, 0.1312, 0.5601, 0.1215, 0.5994, 0.08988, 0.5554, 0.844, 0.4477, 0.8634, 0.4698, 0.8351, 0.4845, 0.1426, 0.5252, 0.1603, 0.4992, 0.1796, 0.5202, 0.1073, 0.5327, 0.08988, 0.5554, 0.08197, 0.508, 0.02281, 0.5343, 0.0542, 0.5465, 0.02716, 0.5687, 0.1773, 0.4743, 0.1603, 0.4992, 0.1368, 0.474, 0.09121, 0.6506, 0.1045, 0.6879, 0.06167, 0.6757, 0.8026, 0.4795, 0.8351, 0.4845, 0.815, 0.5183, 0.844, 0.4477, 0.8137, 0.4531, 0.8161, 0.4149, 0.8026, 0.4795, 0.815, 0.5183, 0.7708, 0.509, 0.8419, 0.5116, 0.8686, 0.5048, 0.8507, 0.5549, 0.8507, 0.5549, 0.8219, 0.5648, 0.815, 0.5183, 0.1073, 0.5327, 0.1153, 0.5032, 0.1426, 0.5252, 0.1073, 0.5327, 0.1426, 0.5252, 0.1312, 0.5601, 0.03787, 0.5058, 0.02281, 0.5343, 0.01027, 0.4792, 0.1229, 0.6381, 0.1215, 0.5994, 0.1473, 0.608, 0.1229, 0.6381, 0.131, 0.6701, 0.1045, 0.6879, 0.02281, 0.5343, 0.03787, 0.5058, 0.05144, 0.5089, 0.8634, 0.4698, 0.8686, 0.5048, 0.8351, 0.4845, 0.9424, 0.4416, 0.9443, 0.407, 0.9603, 0.4216, 0.9424, 0.4416, 0.9127, 0.443, 0.9443, 0.407, 0.07049, 0.7059, 0.05733, 0.7533, 0.03657, 0.729, 0.1229, 0.6381, 0.09338, 0.6183, 0.1215, 0.5994, 0.1073, 0.5327, 0.1312, 0.5601, 0.08988, 0.5554, 0.08197, 0.508, 0.09417, 0.4761, 0.1153, 0.5032, 0.0673, 0.6447, 0.0803, 0.5978, 0.09338, 0.6183, 0.8366, 0.6333, 0.7926, 0.6572, 0.8024, 0.6162, 0.0673, 0.6447, 0.04622, 0.6264, 0.0803, 0.5978, 0.1538, 0.6496, 0.1229, 0.6381, 0.1473, 0.608, 0.6538, 0.5685, 0.6598, 0.6005, 0.6302, 0.6221, 0.04313, 0.5983, 0.02716, 0.5687, 0.0542, 0.5465, 0.844, 0.4477, 0.8161, 0.4149, 0.8704, 0.4139, 0.0542, 0.5465, 0.05144, 0.5089, 0.08197, 0.508, 0.772, 0.6026, 0.7956, 0.5833, 0.8024, 0.6162, 0.6598, 0.6005, 0.6658, 0.6324, 0.6302, 0.6221, 0.1819, 0.566, 0.152, 0.5746, 0.1426, 0.5252, 0.9546, 0.4746, 0.9496, 0.5083, 0.9265, 0.4771, 0.9496, 0.5083, 0.968, 0.5102, 0.9662, 0.5437, 0.04313, 0.5983, 0.0542, 0.5465, 0.0803, 0.5978, 0.772, 0.6026, 0.7458, 0.5717, 0.7956, 0.5833, 0.697, 0.5374, 0.6938, 0.5047, 0.7164, 0.538, 0.1153, 0.5032, 0.1073, 0.5327, 0.08197, 0.508, 0.05293, 0.4773, 0.03787, 0.5058, 0.01027, 0.4792, 0.1229, 0.6381, 0.09121, 0.6506, 0.09338, 0.6183, 0.1215, 0.5994, 0.1312, 0.5601, 0.152, 0.5746, 0.8026, 0.4795, 0.7708, 0.509, 0.7557, 0.4753, 0.1229, 0.6381, 0.1538, 0.6496, 0.131, 0.6701, 0.8419, 0.5116, 0.815, 0.5183, 0.8351, 0.4845, 0.9496, 0.5083, 0.9685, 0.4815, 0.968, 0.5102, 0.772, 0.6026, 0.8024, 0.6162, 0.7717, 0.629, 0.1279, 0.07185, 0.1479, 0.04897, 0.164, 0.09813, 0.5472, 0.4533, 0.512, 0.4433, 0.5191, 0.4063, 0.6315, 0.2159, 0.6235, 0.1893, 0.6518, 0.1899, 0.1148, 0.4397, 0.0828, 0.4292, 0.09164, 0.3821, 0.9614, 0.09398, 0.9285, 0.1292, 0.932, 0.0836, 0.3094, 0.6321, 0.2807, 0.6081, 0.3104, 0.6004, 0.1262, 0.8116, 0.1482, 0.8323, 0.1247, 0.8448, 0.4104, 0.8739, 0.4127, 0.9054, 0.394, 0.9094, 0.1819, 0.566, 0.2002, 0.5903, 0.1742, 0.6138, 0.4944, 0.3842, 0.4872, 0.408, 0.4632, 0.3987, 0.1279, 0.07185, 0.1085, 0.09729, 0.1186, 0.04439, 0.2301, 0.003456, 0.2444, 0.03646, 0.212, 0.04621, 0.07871, 0.08871, 0.1085, 0.09729, 0.05925, 0.1137, 0.07871, 0.08871, 0.05076, 0.08059, 0.09119, 0.0485, 0.4342, 0.4197, 0.4058, 0.4214, 0.4345, 0.3796, 0.5767, 0.1126, 0.5745, 0.1455, 0.5441, 0.1153, 0.7531, 0.2787, 0.7423, 0.2493, 0.7665, 0.2256, 0.18, 0.7864, 0.1396, 0.7778, 0.1623, 0.7598, 0.5133, 0.0862, 0.5272, 0.05852, 0.5668, 0.08391, 0.9226, 0.2332, 0.9067, 0.1972, 0.932, 0.1813, 0.6083, 0.04001, 0.6194, 0.07512, 0.5816, 0.04686, 0.4788, 0.772, 0.5054, 0.7571, 0.4998, 0.7997, 0.5472, 0.4533, 0.514, 0.4964, 0.512, 0.4433, 0.159, 0.4507, 0.1773, 0.4743, 0.1368, 0.474, 0.159, 0.4507, 0.1407, 0.4272, 0.1713, 0.427, 0.7423, 0.2493, 0.7327, 0.2193, 0.7665, 0.2256, 0.1045, 0.6879, 0.07049, 0.7059, 0.06167, 0.6757, 0.1148, 0.4397, 0.09417, 0.4761, 0.0828, 0.4292, 0.131, 0.6701, 0.1538, 0.6496, 0.1657, 0.681, 0.6424, 0.1148, 0.6305, 0.1462, 0.6156, 0.1048, 0.1473, 0.608, 0.1215, 0.5994, 0.152, 0.5746, 0.3969, 0.8041, 0.3494, 0.8351, 0.3703, 0.8062, 0.8411, 0.9333, 0.8261, 0.9712, 0.8105, 0.9301, 0.3969, 0.8041, 0.3855, 0.8419, 0.3494, 0.8351, 0.7782, 0.7047, 0.7933, 0.7336, 0.7608, 0.7566, 0.2052, 0.4295, 0.1853, 0.4046, 0.1893, 0.4027, 0.1936, 0.8085, 0.2118, 0.8, 0.2168, 0.8338, 0.1368, 0.474, 0.1153, 0.5032, 0.09417, 0.4761, 0.07725, 0.02391, 0.1078, 0.008094, 0.09119, 0.0485, 0.5816, 0.04686, 0.5668, 0.08391, 0.5411, 0.02907, 0.03669, 0.6982, 0.03102, 0.6696, 0.06167, 0.6757, 0.1247, 0.8393, 0.08999, 0.8148, 0.1247, 0.8, 0.5054, 0.7571, 0.5305, 0.7659, 0.4998, 0.7997, 0.9226, 0.2332, 0.8842, 0.2198, 0.9067, 0.1972, 0.247, 0.7424, 0.2207, 0.7289, 0.2612, 0.7081, 0.247, 0.7424, 0.2723, 0.7532, 0.2471, 0.7804, 0.7755, 0.833, 0.7868, 0.8612, 0.7456, 0.8402, 0.7755, 0.833, 0.7646, 0.8051, 0.8055, 0.8277, 0.2772, 0.644, 0.2453, 0.6514, 0.2516, 0.616, 0.2912, 0.6893, 0.2683, 0.6701, 0.2772, 0.644, 0.08257, 0.1318, 0.05925, 0.1137, 0.1085, 0.09729, 0.2885, 0.7307, 0.2612, 0.7081, 0.2912, 0.6893, 0.2885, 0.7307, 0.3144, 0.7458, 0.2723, 0.7532, 0.05733, 0.7533, 0.1094, 0.7743, 0.08193, 0.7669, 0.8474, 0.8431, 0.8279, 0.8803, 0.8055, 0.8277, 0.2683, 0.6701, 0.2453, 0.6514, 0.2772, 0.644, 0.5706, 0.6049, 0.5792, 0.5722, 0.5947, 0.6018, 0.8558, 0.7656, 0.8291, 0.7632, 0.8238, 0.7432, 0.1407, 0.4272, 0.1148, 0.4397, 0.09164, 0.3821, 0.6401, 0.5231, 0.6538, 0.5685, 0.625, 0.5658, 0.1899, 0.7089, 0.1657, 0.681, 0.2118, 0.6885, 0.2207, 0.7289, 0.247, 0.7424, 0.2471, 0.7804, 0.8604, 0.847, 0.861, 0.8759, 0.8474, 0.8431, 0.5054, 0.7571, 0.5203, 0.7186, 0.5305, 0.7659, 0.1906, 0.6471, 0.1742, 0.6138, 0.2183, 0.6155, 0.4998, 0.7997, 0.462, 0.7998, 0.4788, 0.772, 0.2612, 0.7081, 0.2378, 0.6768, 0.2453, 0.6514, 0.3969, 0.8041, 0.3909, 0.7646, 0.415, 0.7595, 0.4104, 0.8739, 0.3736, 0.8738, 0.413, 0.8409, 0.7451, 0.3507, 0.7187, 0.3776, 0.7237, 0.3314, 0.6409, 0.4786, 0.5963, 0.4931, 0.6081, 0.4505, 0.5726, 0.2173, 0.5664, 0.1894, 0.5953, 0.1886, 0.7451, 0.3507, 0.7442, 0.3106, 0.7717, 0.3215, 0.2471, 0.7804, 0.2074, 0.8, 0.2196, 0.768, 0.2471, 0.7804, 0.277, 0.7799, 0.2638, 0.7954, 0.3094, 0.6321, 0.2912, 0.6893, 0.2772, 0.644, 0.1654, 0.3797, 0.1713, 0.427, 0.1407, 0.4272, 0.7484, 0.7244, 0.7782, 0.7047, 0.7608, 0.7566, 0.2471, 0.7804, 0.2723, 0.7532, 0.277, 0.7799, 0.861, 0.7125, 0.8557, 0.7354, 0.8365, 0.7193, 0.7868, 0.8612, 0.7755, 0.833, 0.8055, 0.8277, 0.1899, 0.7089, 0.1588, 0.7143, 0.1657, 0.681, 0.1908, 0.7535, 0.2207, 0.7289, 0.2196, 0.768, 0.1908, 0.7535, 0.2196, 0.768, 0.18, 0.7864, 0.6982, 0.3161, 0.7058, 0.2796, 0.7237, 0.3314, 0.1085, 0.09729, 0.07871, 0.08871, 0.09119, 0.0485, 0.4336, 0.858, 0.4498, 0.8797, 0.4197, 0.8861, 0.6938, 0.5047, 0.7107, 0.4822, 0.7326, 0.5062, 0.7674, 0.879, 0.7485, 0.8972, 0.7456, 0.8402, 0.3736, 0.8738, 0.3855, 0.8419, 0.413, 0.8409, 0.5726, 0.2173, 0.5357, 0.1909, 0.5664, 0.1894, 0.5472, 0.4533, 0.5191, 0.4063, 0.5599, 0.4112, 0.8474, 0.8431, 0.8277, 0.8207, 0.8571, 0.8005, 0.7456, 0.8402, 0.7485, 0.8972, 0.729, 0.8584, 0.8411, 0.9333, 0.8105, 0.9301, 0.8279, 0.8803, 0.8842, 0.2198, 0.9031, 0.1738, 0.9067, 0.1972, 0.9226, 0.2332, 0.9659, 0.2344, 0.9465, 0.2497, 0.1281, 0.7077, 0.1588, 0.7143, 0.1173, 0.7418, 0.1657, 0.681, 0.1906, 0.6471, 0.2118, 0.6885, 0.625, 0.5658, 0.604, 0.5306, 0.6401, 0.5231, 0.798, 0.689, 0.7926, 0.6572, 0.8234, 0.6898, 0.1396, 0.7778, 0.1094, 0.7743, 0.09208, 0.7533, 0.8768, 0.1544, 0.9015, 0.1471, 0.9031, 0.1738, 0.2118, 0.6885, 0.1906, 0.6471, 0.2155, 0.6526, 0.1538, 0.6496, 0.1742, 0.6138, 0.1906, 0.6471, 0.1148, 0.4397, 0.1407, 0.4272, 0.1368, 0.474, 0.1853, 0.4046, 0.2052, 0.4295, 0.1713, 0.427, 0.3855, 0.8419, 0.3969, 0.8041, 0.413, 0.8409, 0.736, 0.5389, 0.7636, 0.5584, 0.7458, 0.5717, 0.4543, 0.7994, 0.4289, 0.7824, 0.4516, 0.7514, 0.8277, 0.8207, 0.808, 0.7982, 0.8571, 0.8005, 0.0192, 0.4322, 0.05293, 0.4773, 0.01027, 0.4792, 0.6665, 0.41, 0.6935, 0.3947, 0.7143, 0.4128, 0.7054, 0.7114, 0.7331, 0.6989, 0.7186, 0.744, 0.3144, 0.7458, 0.3181, 0.709, 0.3357, 0.7023, 0.8178, 0.3702, 0.7984, 0.3397, 0.8281, 0.3208, 0.7481, 0.9963, 0.7158, 0.9954, 0.7411, 0.9456, 0.1819, 0.566, 0.1796, 0.5202, 0.2102, 0.5203, 0.7631, 0.4161, 0.744, 0.4375, 0.7143, 0.4128, 0.0828, 0.4292, 0.05107, 0.4307, 0.04937, 0.3841, 0.2378, 0.6768, 0.2155, 0.6526, 0.2453, 0.6514, 0.808, 0.7982, 0.8277, 0.8207, 0.8055, 0.8277, 0.7862, 0.9521, 0.8261, 0.9712, 0.7852, 1.0, 0.08988, 0.5554, 0.0803, 0.5978, 0.0542, 0.5465, 0.4935, 0.06617, 0.5133, 0.0862, 0.4638, 0.07197, 0.03538, 0.06105, 0.05076, 0.08059, 0.0236, 0.08919, 0.2378, 0.6768, 0.2612, 0.7081, 0.2118, 0.6885, 0.4104, 0.8739, 0.394, 0.9094, 0.3736, 0.8738, 0.8105, 0.9301, 0.7979, 0.8948, 0.8279, 0.8803, 0.7631, 0.4161, 0.7928, 0.393, 0.8161, 0.4149, 0.2002, 0.5903, 0.1819, 0.566, 0.2241, 0.5647, 0.1796, 0.5202, 0.1819, 0.566, 0.1426, 0.5252, 0.2207, 0.7289, 0.2118, 0.6885, 0.2612, 0.7081, 0.2002, 0.5903, 0.2183, 0.6155, 0.1742, 0.6138, 0.3181, 0.709, 0.3144, 0.7458, 0.2912, 0.6893, 0.2074, 0.8, 0.18, 0.7864, 0.2196, 0.768, 0.09385, 0.719, 0.1045, 0.6879, 0.1281, 0.7077, 0.2183, 0.6155, 0.2155, 0.6526, 0.1906, 0.6471, 0.7002, 0.57, 0.7164, 0.538, 0.736, 0.5389, 0.1588, 0.7143, 0.1623, 0.7598, 0.1173, 0.7418, 0.0828, 0.4292, 0.05293, 0.4773, 0.05107, 0.4307, 0.3206, 0.6646, 0.3181, 0.709, 0.2912, 0.6893, 0.03102, 0.6696, 0.0673, 0.6447, 0.06167, 0.6757, 0.8314, 0.0307, 0.8385, 0.00348, 0.8675, 0.02673, 0.9614, 0.09398, 0.9619, 0.1293, 0.9285, 0.1292, 0.4495, 0.4588, 0.4713, 0.4904, 0.4492, 0.5063, 0.131, 0.6701, 0.1281, 0.7077, 0.1045, 0.6879, 0.7717, 0.629, 0.7926, 0.6572, 0.7499, 0.6483, 0.7231, 0.5969, 0.7002, 0.57, 0.7458, 0.5717, 0.4713, 0.4904, 0.4767, 0.4381, 0.4948, 0.4642, 0.04937, 0.3841, 0.05107, 0.4307, 0.0192, 0.4322, 0.7231, 0.5969, 0.7491, 0.6063, 0.7499, 0.6483, 0.554, 0.003246, 0.584, 0.01241, 0.5411, 0.02907, 0.8219, 0.5648, 0.7799, 0.5423, 0.815, 0.5183, 0.1657, 0.681, 0.1538, 0.6496, 0.1906, 0.6471, 0.2453, 0.6514, 0.2155, 0.6526, 0.2183, 0.6155, 0.8491, 0.3545, 0.8281, 0.3208, 0.8722, 0.3208, 0.5864, 0.4231, 0.5805, 0.3921, 0.599, 0.3775, 0.8521, 0.3881, 0.8161, 0.4149, 0.8178, 0.3702, 0.1153, 0.5032, 0.1368, 0.474, 0.1426, 0.5252, 0.131, 0.6701, 0.1588, 0.7143, 0.1281, 0.7077, 0.7636, 0.5584, 0.736, 0.5389, 0.7799, 0.5423, 0.6982, 0.3161, 0.7012, 0.3503, 0.6798, 0.3422, 0.2301, 0.003456, 0.212, 0.04621, 0.1985, 0.0, 0.4872, 0.408, 0.4944, 0.3842, 0.5191, 0.4063, 0.7636, 0.5584, 0.7956, 0.5833, 0.7458, 0.5717, 0.7491, 0.6063, 0.7717, 0.629, 0.7499, 0.6483, 0.5986, 0.1358, 0.6156, 0.1048, 0.6305, 0.1462, 0.7164, 0.538, 0.7326, 0.5062, 0.736, 0.5389, 0.7979, 0.8948, 0.7868, 0.8612, 0.8279, 0.8803, 0.5986, 0.07767, 0.5816, 0.04686, 0.6194, 0.07512, 0.7327, 0.2193, 0.7423, 0.2493, 0.7289, 0.2779, 0.7054, 0.7114, 0.6777, 0.724, 0.7025, 0.6898, 0.2683, 0.6701, 0.2912, 0.6893, 0.2612, 0.7081, 0.5598, 0.8126, 0.5678, 0.7798, 0.592, 0.8042, 0.8232, 0.0579, 0.8675, 0.02673, 0.8501, 0.05416, 0.7491, 0.6063, 0.7231, 0.5969, 0.7458, 0.5717, 0.7933, 0.7336, 0.8291, 0.7632, 0.7902, 0.7693, 0.7331, 0.6989, 0.7054, 0.7114, 0.7025, 0.6898, 0.4342, 0.4197, 0.4209, 0.4472, 0.4058, 0.4214, 0.7933, 0.7336, 0.8238, 0.7432, 0.8291, 0.7632, 0.7862, 0.9521, 0.8105, 0.9301, 0.8261, 0.9712, 0.7012, 0.3503, 0.7187, 0.3776, 0.6731, 0.3761, 0.4998, 0.7997, 0.5305, 0.8148, 0.5145, 0.8377, 0.6777, 0.724, 0.7054, 0.7114, 0.7186, 0.744, 0.7933, 0.7336, 0.7902, 0.7693, 0.7608, 0.7566, 0.7933, 0.7336, 0.7782, 0.7047, 0.8232, 0.6905, 0.8989, 0.1115, 0.8819, 0.0829, 0.9118, 0.06962, 0.4713, 0.4904, 0.4495, 0.4588, 0.4767, 0.4381, 0.8528, 0.923, 0.8279, 0.8803, 0.861, 0.8759, 0.8234, 0.6898, 0.7926, 0.6572, 0.8316, 0.6638, 0.7956, 0.5833, 0.7636, 0.5584, 0.7799, 0.5423, 0.3006, 0.7878, 0.277, 0.7799, 0.3144, 0.7458, 0.6194, 0.07512, 0.6083, 0.04001, 0.6343, 0.05029, 0.808, 0.7982, 0.7902, 0.7693, 0.8291, 0.7632, 0.239, 0.8294, 0.2168, 0.8294, 0.2283, 0.8, 0.8558, 0.7656, 0.8571, 0.8005, 0.8291, 0.7632, 0.1045, 0.6879, 0.09385, 0.719, 0.07049, 0.7059, 0.5767, 0.1126, 0.5441, 0.1153, 0.5668, 0.08391, 0.8024, 0.6162, 0.7926, 0.6572, 0.7717, 0.629, 0.2155, 0.6526, 0.2378, 0.6768, 0.2118, 0.6885, 0.0803, 0.5978, 0.08988, 0.5554, 0.1215, 0.5994, 0.5805, 0.3921, 0.5864, 0.4231, 0.5599, 0.4112, 0.05733, 0.7533, 0.09208, 0.7533, 0.1094, 0.7743, 0.8521, 0.3881, 0.8178, 0.3702, 0.8491, 0.3545, 0.604, 0.5306, 0.625, 0.5658, 0.5792, 0.5722, 0.512, 0.4433, 0.514, 0.4964, 0.4948, 0.4642, 0.8521, 0.3881, 0.8491, 0.3545, 0.8689, 0.368, 0.7458, 0.5717, 0.7002, 0.57, 0.736, 0.5389, 0.8411, 0.9333, 0.8491, 0.9562, 0.8261, 0.9712, 0.7411, 0.9456, 0.7071, 0.9575, 0.6977, 0.9176, 0.7002, 0.4466, 0.6793, 0.4568, 0.6665, 0.41, 0.7902, 0.7693, 0.7646, 0.8051, 0.7403, 0.778, 0.932, 0.0836, 0.9118, 0.06962, 0.9447, 0.05232, 0.4767, 0.4381, 0.4872, 0.408, 0.5191, 0.4063, 0.6267, 0.7698, 0.6112, 0.7936, 0.6037, 0.768, 0.8557, 0.7354, 0.8558, 0.7656, 0.8365, 0.7193, 0.8704, 0.4139, 0.8521, 0.3881, 0.8689, 0.368, 0.7331, 0.6989, 0.7782, 0.7047, 0.7484, 0.7244, 0.8232, 0.6905, 0.8365, 0.7193, 0.7933, 0.7336, 0.05925, 0.1137, 0.08257, 0.1318, 0.07476, 0.157, 0.3855, 0.8419, 0.3736, 0.8738, 0.3494, 0.8351, 0.5963, 0.4931, 0.6182, 0.5083, 0.604, 0.5306, 0.5357, 0.1909, 0.5551, 0.1683, 0.5664, 0.1894, 0.05107, 0.4307, 0.05293, 0.4773, 0.0192, 0.4322, 0.5883, 0.3312, 0.5895, 0.2941, 0.6163, 0.3324, 0.6182, 0.5083, 0.5963, 0.4931, 0.6409, 0.4786, 0.5883, 0.3312, 0.599, 0.3775, 0.5745, 0.359, 0.4439, 0.9678, 0.424, 0.9504, 0.4452, 0.9338, 0.8161, 0.4149, 0.8137, 0.4531, 0.779, 0.4439, 0.7442, 0.3106, 0.7531, 0.2787, 0.7717, 0.3215, 0.5986, 0.07767, 0.6156, 0.1048, 0.5668, 0.08391, 0.424, 0.9504, 0.4241, 0.9177, 0.4452, 0.9338, 0.7442, 0.3106, 0.7289, 0.2779, 0.7531, 0.2787, 0.7984, 0.3397, 0.7997, 0.3091, 0.8281, 0.3208, 0.5299, 0.6758, 0.514, 0.6486, 0.5623, 0.6704, 0.7984, 0.3397, 0.7717, 0.3215, 0.7997, 0.3091, 0.7423, 0.2493, 0.7531, 0.2787, 0.7289, 0.2779, 0.5895, 0.2941, 0.6083, 0.2668, 0.6295, 0.2962, 0.5551, 0.1683, 0.5357, 0.1909, 0.5252, 0.1382, 0.5551, 0.1683, 0.5745, 0.1455, 0.5664, 0.1894, 0.1707, 0.8403, 0.1482, 0.8129, 0.1707, 0.8, 0.5614, 0.3076, 0.5438, 0.3302, 0.5288, 0.3168, 0.6793, 0.4568, 0.7107, 0.4822, 0.6938, 0.5047, 0.625, 0.5658, 0.6302, 0.6221, 0.5947, 0.6018, 0.5411, 0.02907, 0.5272, 0.05852, 0.5081, 0.03743, 0.6793, 0.4568, 0.7002, 0.4466, 0.7107, 0.4822, 0.6182, 0.5083, 0.6401, 0.5231, 0.604, 0.5306, 0.7557, 0.4753, 0.7708, 0.509, 0.7326, 0.5062, 0.584, 0.01241, 0.5816, 0.04686, 0.5411, 0.02907, 0.7557, 0.4753, 0.7275, 0.4596, 0.744, 0.4375, 0.7275, 0.4596, 0.7557, 0.4753, 0.7326, 0.5062, 0.7442, 0.3106, 0.7451, 0.3507, 0.7237, 0.3314, 0.0828, 0.4292, 0.09417, 0.4761, 0.05293, 0.4773, 0.7799, 0.5423, 0.7708, 0.509, 0.815, 0.5183, 0.6315, 0.2159, 0.6084, 0.2195, 0.5953, 0.1886, 0.8238, 0.7432, 0.7933, 0.7336, 0.8365, 0.7193, 0.8219, 0.5648, 0.7956, 0.5833, 0.7799, 0.5423, 0.7708, 0.509, 0.736, 0.5389, 0.7326, 0.5062, 0.7138, 0.8252, 0.729, 0.8584, 0.7054, 0.8701, 0.131, 0.6701, 0.1657, 0.681, 0.1588, 0.7143, 0.5272, 0.05852, 0.5133, 0.0862, 0.5081, 0.03743, 0.7326, 0.5062, 0.7164, 0.538, 0.6938, 0.5047, 0.0828, 0.4292, 0.04937, 0.3841, 0.09164, 0.3821, 0.8277, 0.8207, 0.8474, 0.8431, 0.8055, 0.8277, 0.7589, 0.1902, 0.7957, 0.1656, 0.8083, 0.1871, 0.09385, 0.719, 0.1173, 0.7418, 0.09208, 0.7533, 0.5623, 0.6704, 0.5626, 0.6376, 0.596, 0.6383, 0.744, 0.4375, 0.7275, 0.4596, 0.7143, 0.4128, 0.4336, 0.858, 0.415, 0.8356, 0.462, 0.8348, 0.4935, 0.06617, 0.4737, 0.04604, 0.5081, 0.03743, 0.7984, 0.3397, 0.8178, 0.3702, 0.7761, 0.3703, 0.604, 0.5306, 0.5792, 0.5722, 0.5666, 0.5189, 0.7107, 0.4822, 0.7275, 0.4596, 0.7326, 0.5062, 0.5767, 0.1126, 0.5986, 0.1358, 0.5745, 0.1455, 0.7012, 0.3503, 0.6982, 0.3161, 0.7237, 0.3314, 0.7433, 0.3861, 0.7187, 0.3776, 0.7451, 0.3507, 0.7433, 0.3861, 0.7761, 0.3703, 0.7631, 0.4161, 0.6935, 0.3947, 0.6665, 0.41, 0.6731, 0.3761, 0.5864, 0.4231, 0.599, 0.3775, 0.6196, 0.4093, 0.6935, 0.3947, 0.7187, 0.3776, 0.7143, 0.4128, 0.7002, 0.4466, 0.7275, 0.4596, 0.7107, 0.4822, 0.7761, 0.3703, 0.7433, 0.3861, 0.7451, 0.3507, 0.7984, 0.3397, 0.7761, 0.3703, 0.7717, 0.3215, 0.7451, 0.3507, 0.7717, 0.3215, 0.7761, 0.3703, 0.7002, 0.4466, 0.6665, 0.41, 0.7143, 0.4128, 0.8528, 0.923, 0.8411, 0.9333, 0.8279, 0.8803, 0.03538, 0.06105, 0.05911, 0.04561, 0.05076, 0.08059, 0.9226, 0.2332, 0.9554, 0.2096, 0.9659, 0.2344, 0.7456, 0.8402, 0.729, 0.8584, 0.7138, 0.8252, 0.5766, 0.6946, 0.5917, 0.7186, 0.5445, 0.703, 0.01561, 0.8603, 0.0, 0.8365, 0.03202, 0.8418, 0.7646, 0.8051, 0.7755, 0.833, 0.7456, 0.8402, 0.1479, 0.04897, 0.1186, 0.04439, 0.1078, 0.008094, 0.3094, 0.6321, 0.2772, 0.644, 0.2807, 0.6081, 0.1908, 0.7535, 0.1623, 0.7598, 0.1588, 0.7143, 0.6267, 0.7698, 0.6037, 0.768, 0.6116, 0.7186, 0.7203, 0.9049, 0.7411, 0.9456, 0.6977, 0.9176, 0.7203, 0.9049, 0.7054, 0.8701, 0.7485, 0.8972, 0.8279, 0.8803, 0.7868, 0.8612, 0.8055, 0.8277, 0.8558, 0.7656, 0.8238, 0.7432, 0.8365, 0.7193, 0.6156, 0.1048, 0.5986, 0.07767, 0.6194, 0.07512, 0.4998, 0.7997, 0.5145, 0.8377, 0.4976, 0.8601, 0.1623, 0.7598, 0.1908, 0.7535, 0.18, 0.7864, 0.7589, 0.1902, 0.8083, 0.1871, 0.8002, 0.2318, 0.2453, 0.6514, 0.2683, 0.6701, 0.2612, 0.7081, 0.729, 0.8584, 0.7485, 0.8972, 0.7054, 0.8701, 0.7646, 0.8051, 0.7138, 0.8252, 0.7403, 0.778, 0.4872, 0.408, 0.4767, 0.4381, 0.4632, 0.3987, 0.6424, 0.1148, 0.6665, 0.1068, 0.6629, 0.1451, 0.5986, 0.1358, 0.5767, 0.1126, 0.6156, 0.1048, 0.6401, 0.5231, 0.6182, 0.5083, 0.6409, 0.4786, 0.6112, 0.7936, 0.5957, 0.8174, 0.6037, 0.768, 0.1148, 0.4397, 0.1368, 0.474, 0.09417, 0.4761, 0.8689, 0.368, 0.8491, 0.3545, 0.8722, 0.3208, 0.05911, 0.04561, 0.09119, 0.0485, 0.05076, 0.08059, 0.277, 0.7799, 0.2723, 0.7532, 0.3144, 0.7458, 0.2183, 0.6155, 0.2002, 0.5903, 0.2241, 0.5647, 0.03197, 0.8836, 0.01561, 0.8603, 0.03202, 0.8418, 0.1396, 0.7778, 0.09208, 0.7533, 0.1173, 0.7418, 0.09385, 0.719, 0.1281, 0.7077, 0.1173, 0.7418, 0.5272, 0.05852, 0.5411, 0.02907, 0.5668, 0.08391, 0.6315, 0.2159, 0.5953, 0.1886, 0.6235, 0.1893, 0.5054, 0.7571, 0.4788, 0.772, 0.4871, 0.7251, 0.808, 0.7982, 0.8055, 0.8277, 0.7646, 0.8051, 0.7187, 0.3776, 0.6935, 0.3947, 0.6731, 0.3761, 0.1407, 0.4272, 0.09164, 0.3821, 0.1285, 0.3809, 0.5623, 0.6704, 0.5766, 0.6946, 0.5445, 0.703, 0.5895, 0.2941, 0.5614, 0.3076, 0.5752, 0.2696, 0.6777, 0.724, 0.7186, 0.744, 0.6665, 0.7584, 0.2471, 0.7804, 0.2196, 0.768, 0.2207, 0.7289, 0.861, 0.8759, 0.8279, 0.8803, 0.8474, 0.8431, 0.523, 0.3531, 0.5438, 0.3302, 0.5745, 0.359, 0.1186, 0.04439, 0.09119, 0.0485, 0.1078, 0.008094, 0.1407, 0.4272, 0.1285, 0.3809, 0.1654, 0.3797, 0.6194, 0.07512, 0.6424, 0.1148, 0.6156, 0.1048, 0.4498, 0.8797, 0.4336, 0.858, 0.462, 0.8348, 0.5305, 0.8148, 0.4998, 0.7997, 0.5305, 0.7659, 0.5957, 0.8174, 0.6112, 0.7936, 0.6265, 0.8224, 0.6409, 0.4786, 0.6081, 0.4505, 0.6302, 0.4439, 0.415, 0.8356, 0.4336, 0.858, 0.4197, 0.8861, 0.7012, 0.3503, 0.6731, 0.3761, 0.6798, 0.3422, 0.5438, 0.3302, 0.5614, 0.3076, 0.5745, 0.359, 0.8521, 0.3881, 0.8704, 0.4139, 0.8161, 0.4149, 0.03202, 0.8, 0.03202, 0.8418, 0.0, 0.8365, 0.05733, 0.7533, 0.09385, 0.719, 0.09208, 0.7533, 0.7902, 0.7693, 0.808, 0.7982, 0.7646, 0.8051, 0.4998, 0.7997, 0.4814, 0.8306, 0.462, 0.7998, 0.8604, 0.847, 0.8474, 0.8431, 0.8571, 0.8005, 0.6194, 0.07512, 0.6343, 0.05029, 0.6516, 0.07848, 0.5133, 0.0862, 0.4935, 0.06617, 0.5081, 0.03743, 0.6656, 0.2473, 0.6315, 0.2159, 0.6518, 0.1899, 0.8366, 0.6333, 0.8316, 0.6638, 0.7926, 0.6572, 0.1796, 0.5202, 0.1773, 0.4743, 0.2102, 0.5203, 0.3144, 0.7458, 0.2885, 0.7307, 0.2912, 0.6893, 0.5299, 0.6758, 0.5445, 0.703, 0.5034, 0.6929, 0.9554, 0.2096, 0.962, 0.1668, 0.9907, 0.1701, 0.8989, 0.1115, 0.9285, 0.1292, 0.9015, 0.1471, 0.6194, 0.07512, 0.6665, 0.1068, 0.6424, 0.1148, 0.5472, 0.4533, 0.5552, 0.4941, 0.514, 0.4964, 0.7646, 0.8051, 0.7456, 0.8402, 0.7138, 0.8252, 0.1085, 0.09729, 0.1279, 0.07185, 0.164, 0.09813, 0.1773, 0.4743, 0.1713, 0.427, 0.2052, 0.4295, 0.3181, 0.709, 0.3206, 0.6646, 0.3357, 0.7023, 0.7868, 0.8612, 0.7674, 0.879, 0.7456, 0.8402, 0.7739, 0.92, 0.7868, 0.8612, 0.7979, 0.8948, 0.6267, 0.8595, 0.5957, 0.8174, 0.6265, 0.8224, 0.808, 0.7982, 0.8291, 0.7632, 0.8571, 0.8005, 0.7054, 0.8701, 0.7203, 0.9049, 0.6977, 0.9176, 0.1899, 0.7089, 0.2207, 0.7289, 0.1908, 0.7535, 0.932, 0.0836, 0.9285, 0.1292, 0.8989, 0.1115, 0.03202, 0.8593, 0.03256, 0.8304, 0.05862, 0.827, 0.2207, 0.7289, 0.1899, 0.7089, 0.2118, 0.6885, 0.2612, 0.7081, 0.2885, 0.7307, 0.2723, 0.7532, 0.1853, 0.4046, 0.1654, 0.3797, 0.1893, 0.4027, 0.2772, 0.644, 0.2516, 0.616, 0.2807, 0.6081, 0.03669, 0.6982, 0.06167, 0.6757, 0.07049, 0.7059, 0.4737, 0.04604, 0.4935, 0.06617, 0.4638, 0.07197, 0.3094, 0.6321, 0.3206, 0.6646, 0.2912, 0.6893, 0.8232, 0.0579, 0.8314, 0.0307, 0.8675, 0.02673, 0.6356, 0.3808, 0.599, 0.3775, 0.644, 0.3436, 0.5191, 0.4063, 0.512, 0.4433, 0.4767, 0.4381, 0.5895, 0.2941, 0.5883, 0.3312, 0.5614, 0.3076, 0.3969, 0.8041, 0.3703, 0.8062, 0.3909, 0.7646, 0.6302, 0.6221, 0.596, 0.6383, 0.5947, 0.6018, 0.5626, 0.6376, 0.5623, 0.6704, 0.514, 0.6486, 0.1773, 0.4743, 0.159, 0.4507, 0.1713, 0.427, 0.7997, 0.3091, 0.7857, 0.2795, 0.8192, 0.2772, 0.1917, 0.8338, 0.1936, 0.8085, 0.2168, 0.8338, 0.7557, 0.4753, 0.744, 0.4375, 0.7631, 0.4161, 0.4342, 0.4197, 0.4495, 0.4588, 0.4209, 0.4472, 0.8491, 0.3545, 0.8178, 0.3702, 0.8281, 0.3208, 0.5445, 0.703, 0.5299, 0.6758, 0.5623, 0.6704, 0.7433, 0.3861, 0.7631, 0.4161, 0.7143, 0.4128, 0.5864, 0.4231, 0.6196, 0.4093, 0.6081, 0.4505, 0.7997, 0.3091, 0.8192, 0.2772, 0.8281, 0.3208, 0.6194, 0.07512, 0.6516, 0.07848, 0.6665, 0.1068, 0.5726, 0.2173, 0.5953, 0.1886, 0.6084, 0.2195, 0.007132, 0.3459, 0.005632, 0.2932, 0.03829, 0.3382, 0.5805, 0.3921, 0.5745, 0.359, 0.599, 0.3775, 0.7589, 0.1902, 0.8002, 0.2318, 0.7665, 0.2256, 0.779, 0.4439, 0.7631, 0.4161, 0.8161, 0.4149, 0.0105, 0.119, 0.0236, 0.08919, 0.02939, 0.1204, 0.5626, 0.6376, 0.5706, 0.6049, 0.5947, 0.6018, 0.7442, 0.3106, 0.7237, 0.3314, 0.7289, 0.2779, 0.007132, 0.3459, 0.03829, 0.3382, 0.006856, 0.3859, 0.08257, 0.1318, 0.1057, 0.1499, 0.07476, 0.157, 0.7997, 0.3091, 0.7717, 0.3215, 0.7857, 0.2795, 0.5895, 0.2941, 0.6295, 0.2962, 0.6163, 0.3324, 0.8636, 0.2805, 0.8429, 0.2526, 0.8669, 0.228, 0.2301, 0.003456, 0.2739, 0.01895, 0.2444, 0.03646, 0.5816, 0.04686, 0.5986, 0.07767, 0.5668, 0.08391, 0.9226, 0.2332, 0.932, 0.1813, 0.9554, 0.2096, 0.5986, 0.1358, 0.5953, 0.1886, 0.5745, 0.1455, 0.1479, 0.04897, 0.1078, 0.008094, 0.1572, 0.009455, 0.5614, 0.3076, 0.5364, 0.2881, 0.5752, 0.2696, 0.4966, 0.3344, 0.464, 0.3499, 0.4753, 0.3176, 0.7331, 0.6989, 0.7484, 0.7244, 0.7186, 0.744, 0.932, 0.0836, 0.8989, 0.1115, 0.9118, 0.06962, 0.5706, 0.6049, 0.5626, 0.6376, 0.5464, 0.6104, 0.932, 0.1813, 0.9468, 0.1552, 0.962, 0.1668, 0.5745, 0.359, 0.5805, 0.3921, 0.5599, 0.4112, 0.1396, 0.7778, 0.1173, 0.7418, 0.1623, 0.7598, 0.2723, 0.7532, 0.247, 0.7424, 0.2612, 0.7081, 0.7411, 0.9456, 0.7203, 0.9049, 0.7485, 0.8972, 0.5726, 0.2173, 0.5343, 0.2413, 0.5357, 0.1909, 0.1899, 0.7089, 0.1908, 0.7535, 0.1588, 0.7143, 0.5767, 0.1126, 0.5668, 0.08391, 0.6156, 0.1048, 0.5472, 0.4533, 0.5599, 0.4112, 0.5758, 0.4656, 0.2453, 0.6514, 0.2183, 0.6155, 0.2516, 0.616, 0.1654, 0.3797, 0.1853, 0.4046, 0.1713, 0.427, 0.9468, 0.1552, 0.932, 0.1813, 0.9285, 0.1292, 0.1473, 0.608, 0.1742, 0.6138, 0.1538, 0.6496, 0.599, 0.3775, 0.6163, 0.3324, 0.644, 0.3436, 0.514, 0.6486, 0.5299, 0.6758, 0.5034, 0.6929, 0.625, 0.5658, 0.5947, 0.6018, 0.5792, 0.5722, 0.6083, 0.2668, 0.5895, 0.2941, 0.5752, 0.2696, 0.9815, 0.1435, 1.0, 0.1209, 0.9907, 0.1701, 0.4875, 0.5508, 0.5078, 0.5694, 0.4804, 0.5926, 0.9468, 0.1552, 0.9619, 0.1293, 0.962, 0.1668, 0.5816, 0.04686, 0.584, 0.01241, 0.6083, 0.04001, 0.5883, 0.3312, 0.6163, 0.3324, 0.599, 0.3775, 0.2502, 0.8557, 0.239, 0.8312, 0.2502, 0.8, 0.8684, 0.0, 0.8675, 0.02673, 0.8385, 0.00348, 0.1479, 0.04897, 0.1279, 0.07185, 0.1186, 0.04439, 0.1262, 0.8116, 0.1482, 0.8, 0.1482, 0.8323, 0.5599, 0.4112, 0.5864, 0.4231, 0.5758, 0.4656, 0.9614, 0.09398, 0.932, 0.0836, 0.9447, 0.05232, 0.899, 0.2353, 0.9226, 0.2332, 0.9257, 0.2655, 0.5864, 0.4231, 0.6081, 0.4505, 0.5758, 0.4656, 0.7589, 0.1902, 0.7818, 0.1358, 0.7957, 0.1656, 0.512, 0.4433, 0.4948, 0.4642, 0.4767, 0.4381, 0.05076, 0.08059, 0.07871, 0.08871, 0.05925, 0.1137, 0.4966, 0.3344, 0.4753, 0.3176, 0.5065, 0.3088, 0.5438, 0.3302, 0.523, 0.3531, 0.5288, 0.3168, 0.1215, 0.5994, 0.09338, 0.6183, 0.0803, 0.5978, 0.8768, 0.1544, 0.8989, 0.1115, 0.9015, 0.1471, 0.1057, 0.1499, 0.08257, 0.1318, 0.1085, 0.09729, 0.5792, 0.5722, 0.5706, 0.6049, 0.5464, 0.6104, 0.7708, 0.509, 0.7799, 0.5423, 0.736, 0.5389, 0.4966, 0.3344, 0.5065, 0.3088, 0.5288, 0.3168, 0.03256, 0.8304, 0.03396, 0.8, 0.05862, 0.827, 0.6424, 0.1148, 0.6629, 0.1451, 0.6305, 0.1462, 0.9614, 0.09398, 0.9447, 0.05232, 0.9752, 0.06186, 0.4966, 0.3344, 0.4885, 0.3623, 0.464, 0.3499, 0.8763, 0.1235, 0.8819, 0.0829, 0.8989, 0.1115, 0.7186, 0.744, 0.7484, 0.7244, 0.7608, 0.7566, 0.7012, 0.3503, 0.7237, 0.3314, 0.7187, 0.3776, 0.0192, 0.4322, 0.006856, 0.3859, 0.04937, 0.3841, 0.962, 0.1668, 0.9815, 0.1435, 0.9907, 0.1701, 0.7002, 0.4466, 0.7143, 0.4128, 0.7275, 0.4596, 0.604, 0.5306, 0.5666, 0.5189, 0.5963, 0.4931, 0.4713, 0.4904, 0.4948, 0.4642, 0.514, 0.4964, 0.09119, 0.0485, 0.1186, 0.04439, 0.1085, 0.09729, 0.5265, 0.0005178, 0.554, 0.003246, 0.5411, 0.02907, 0.8178, 0.3702, 0.7928, 0.393, 0.7761, 0.3703, 0.5883, 0.3312, 0.5745, 0.359, 0.5614, 0.3076, 0.7433, 0.3861, 0.7143, 0.4128, 0.7187, 0.3776, 0.7631, 0.4161, 0.779, 0.4439, 0.7557, 0.4753, 0.4632, 0.3987, 0.4342, 0.4197, 0.4345, 0.3796, 0.9226, 0.2332, 0.9465, 0.2497, 0.9257, 0.2655, 0.4342, 0.4197, 0.4632, 0.3987, 0.4495, 0.4588, 0.8777, 0.1855, 0.8768, 0.1544, 0.9031, 0.1738, 0.7928, 0.393, 0.7631, 0.4161, 0.7761, 0.3703, 0.7928, 0.393, 0.8178, 0.3702, 0.8161, 0.4149, 0.6356, 0.3808, 0.6196, 0.4093, 0.599, 0.3775, 0.5745, 0.1455, 0.5551, 0.1683, 0.5252, 0.1382, 0.5552, 0.4941, 0.5472, 0.4533, 0.5758, 0.4656, 0.7411, 0.9456, 0.7158, 0.9954, 0.7071, 0.9575, 0.1407, 0.4272, 0.159, 0.4507, 0.1368, 0.474, 0.5986, 0.1358, 0.6305, 0.1462, 0.5953, 0.1886, 0.07725, 0.02391, 0.09119, 0.0485, 0.05911, 0.04561, 0.4241, 0.9177, 0.4197, 0.8861, 0.4452, 0.9338, 0.6112, 0.7936, 0.6267, 0.7698, 0.6265, 0.8224, 0.9619, 0.1293, 0.9468, 0.1552, 0.9285, 0.1292, 0.7976, 0.09277, 0.8268, 0.09855, 0.8163, 0.1411, 0.4137, 0.2047, 0.3973, 0.1721, 0.4343, 0.1767, 0.4632, 0.3987, 0.4767, 0.4381, 0.4495, 0.4588, 0.9619, 0.1293, 0.9614, 0.09398, 0.9949, 0.08686, 0.2474, 0.1658, 0.2491, 0.1254, 0.2748, 0.1477, 0.2954, 0.1743, 0.2748, 0.1477, 0.3149, 0.1515, 0.9574, 0.4497, 0.9546, 0.4746, 0.9265, 0.4771, 0.06189, 0.2199, 0.04241, 0.1974, 0.07818, 0.1954, 0.9574, 0.4497, 0.9714, 0.457, 0.9546, 0.4746, 0.5065, 0.3088, 0.5364, 0.2881, 0.5288, 0.3168, 0.2574, 0.0905, 0.2491, 0.1254, 0.2352, 0.07476, 0.2474, 0.1658, 0.2336, 0.1937, 0.2091, 0.1438, 0.2474, 0.1658, 0.2091, 0.1438, 0.2491, 0.1254, 0.4137, 0.2047, 0.4428, 0.2148, 0.4044, 0.2419, 0.2895, 0.1192, 0.2748, 0.1477, 0.2491, 0.1254, 0.2895, 0.1192, 0.3165, 0.1042, 0.3149, 0.1515, 0.859, 0.1593, 0.8763, 0.1342, 0.8695, 0.1817, 0.4548, 0.2444, 0.4428, 0.2148, 0.4871, 0.2035, 0.9257, 0.2655, 0.902, 0.2628, 0.899, 0.2353, 0.2052, 0.4295, 0.2372, 0.4486, 0.217, 0.4753, 0.2669, 0.5624, 0.2516, 0.616, 0.2241, 0.5647, 0.2843, 0.0842, 0.2644, 0.05956, 0.3047, 0.03359, 0.9651, 0.3388, 1.0, 0.3116, 0.9919, 0.3659, 0.9302, 0.3247, 0.9135, 0.2905, 0.9257, 0.2655, 0.5001, 0.2859, 0.4846, 0.2591, 0.5343, 0.2413, 0.5001, 0.2859, 0.456, 0.2884, 0.4846, 0.2591, 0.9135, 0.2905, 0.902, 0.2628, 0.9257, 0.2655, 0.3256, 0.5111, 0.306, 0.4669, 0.3471, 0.4644, 0.6235, 0.1893, 0.5953, 0.1886, 0.6305, 0.1462, 0.6571, 0.3069, 0.644, 0.3436, 0.6295, 0.2962, 0.719, 0.2444, 0.7327, 0.2193, 0.7289, 0.2779, 0.1917, 0.8411, 0.1707, 0.8082, 0.1917, 0.8, 0.3366, 0.4184, 0.3034, 0.373, 0.3458, 0.3708, 0.9465, 0.2497, 0.9729, 0.2812, 0.9514, 0.2902, 0.9675, 0.3837, 0.9807, 0.4227, 0.9603, 0.4216, 0.1436, 0.1932, 0.1139, 0.1934, 0.1389, 0.1457, 0.43, 0.2656, 0.4044, 0.2419, 0.4548, 0.2444, 0.5599, 0.4112, 0.543, 0.3757, 0.5745, 0.359, 0.1436, 0.1932, 0.1733, 0.1931, 0.137, 0.2401, 0.2036, 0.1935, 0.2336, 0.1937, 0.1966, 0.2401, 0.4778, 0.5209, 0.4875, 0.5508, 0.4651, 0.5668, 0.2784, 0.2031, 0.2527, 0.2358, 0.2336, 0.1937, 0.2941, 0.4207, 0.2604, 0.3764, 0.3034, 0.373, 0.2608, 0.4712, 0.2776, 0.4461, 0.306, 0.4669, 0.9574, 0.4497, 0.9603, 0.4216, 0.9807, 0.4227, 0.9031, 0.1738, 0.9285, 0.1292, 0.932, 0.1813, 0.4428, 0.05172, 0.4112, 0.05851, 0.4329, 0.01305, 0.4885, 0.3623, 0.523, 0.3531, 0.4944, 0.3842, 0.9729, 0.2812, 0.9465, 0.2497, 0.9933, 0.2622, 0.9729, 0.2812, 1.0, 0.3116, 0.9514, 0.2902, 0.4428, 0.05172, 0.4737, 0.04604, 0.4638, 0.07197, 0.2195, 0.3718, 0.1917, 0.3546, 0.2181, 0.3294, 0.2368, 0.401, 0.2604, 0.3764, 0.2608, 0.424, 0.3366, 0.4184, 0.2941, 0.4207, 0.3034, 0.373, 0.3366, 0.4184, 0.306, 0.4669, 0.2941, 0.4207, 0.8416, 0.1844, 0.859, 0.1593, 0.8695, 0.1817, 0.4875, 0.5508, 0.4778, 0.5209, 0.514, 0.4964, 0.2372, 0.4486, 0.2608, 0.4712, 0.217, 0.4753, 0.3455, 0.5085, 0.3494, 0.5586, 0.3256, 0.5111, 0.9554, 0.2096, 0.9856, 0.2138, 0.9659, 0.2344, 0.5963, 0.4931, 0.5758, 0.4656, 0.6081, 0.4505, 0.3401, 0.3159, 0.3095, 0.3201, 0.3062, 0.2915, 0.05076, 0.08059, 0.05925, 0.1137, 0.0236, 0.08919, 0.4177, 0.2969, 0.456, 0.2884, 0.4347, 0.3333, 0.4944, 0.3842, 0.523, 0.3531, 0.5191, 0.4063, 0.543, 0.3757, 0.523, 0.3531, 0.5745, 0.359, 0.2895, 0.1192, 0.2491, 0.1254, 0.2574, 0.0905, 0.9807, 0.4227, 0.9675, 0.3837, 0.9919, 0.3659, 0.7957, 0.1656, 0.8163, 0.1411, 0.8083, 0.1871, 0.8209, 0.2089, 0.8002, 0.2318, 0.8083, 0.1871, 0.5065, 0.3088, 0.5001, 0.2859, 0.5364, 0.2881, 0.2389, 0.2696, 0.2154, 0.283, 0.1966, 0.2401, 0.8209, 0.2089, 0.8416, 0.1844, 0.8336, 0.2308, 0.3256, 0.5111, 0.3494, 0.5586, 0.3095, 0.5608, 0.2532, 0.5174, 0.217, 0.4753, 0.2608, 0.4712, 0.2154, 0.283, 0.2389, 0.2696, 0.246, 0.316, 0.3095, 0.3201, 0.2778, 0.3255, 0.3062, 0.2915, 0.3034, 0.373, 0.3195, 0.3471, 0.3458, 0.3708, 0.9659, 0.2344, 0.9856, 0.2138, 0.9933, 0.2622, 0.9554, 0.2096, 0.932, 0.1813, 0.962, 0.1668, 0.2844, 0.5149, 0.2608, 0.4712, 0.306, 0.4669, 0.3494, 0.1356, 0.3149, 0.1515, 0.3165, 0.1042, 0.3195, 0.3471, 0.3034, 0.373, 0.3095, 0.3201, 0.3195, 0.3471, 0.3401, 0.3159, 0.3458, 0.3708, 0.2462, 0.3496, 0.2195, 0.3718, 0.2181, 0.3294, 0.2462, 0.3496, 0.246, 0.316, 0.2778, 0.3255, 0.4516, 0.7514, 0.4382, 0.7341, 0.462, 0.7186, 0.4347, 0.3333, 0.4345, 0.3796, 0.4071, 0.3733, 0.1479, 0.04897, 0.1572, 0.009455, 0.1809, 0.05055, 0.3095, 0.5608, 0.307, 0.5137, 0.3256, 0.5111, 0.9109, 0.3866, 0.9443, 0.407, 0.9127, 0.443, 0.4753, 0.3176, 0.464, 0.3499, 0.4347, 0.3333, 0.4713, 0.4904, 0.514, 0.4964, 0.4778, 0.5209, 0.4177, 0.2969, 0.4044, 0.2419, 0.43, 0.2656, 0.523, 0.3531, 0.543, 0.3757, 0.5191, 0.4063, 0.3282, 0.229, 0.3373, 0.2579, 0.3169, 0.2659, 0.4967, 0.1181, 0.4767, 0.1505, 0.4708, 0.1104, 0.2102, 0.5203, 0.2241, 0.5647, 0.1819, 0.566, 0.9651, 0.3388, 0.9302, 0.3247, 0.9514, 0.2902, 0.2844, 0.5149, 0.3095, 0.5608, 0.2669, 0.5624, 0.9015, 0.1471, 0.9285, 0.1292, 0.9031, 0.1738, 0.4967, 0.1181, 0.5133, 0.0862, 0.5252, 0.1382, 0.5792, 0.5722, 0.5292, 0.5833, 0.5369, 0.5444, 0.4804, 0.5926, 0.5078, 0.5694, 0.5292, 0.5833, 0.4584, 0.1835, 0.4767, 0.1505, 0.4871, 0.2035, 0.4584, 0.1835, 0.4428, 0.2148, 0.4343, 0.1767, 0.4441, 0.09842, 0.4638, 0.07197, 0.4708, 0.1104, 0.9145, 0.04068, 0.9486, 0.0, 0.9447, 0.05232, 0.4441, 0.09842, 0.4263, 0.1303, 0.4186, 0.09247, 0.4602, 0.6829, 0.4878, 0.6657, 0.5034, 0.6929, 0.514, 0.6486, 0.4878, 0.6657, 0.4713, 0.6383, 0.05862, 0.8804, 0.03202, 0.8593, 0.05862, 0.827, 0.5726, 0.2173, 0.6084, 0.2195, 0.5762, 0.2439, 0.6395, 0.2679, 0.6665, 0.2801, 0.6295, 0.2962, 0.6395, 0.2679, 0.6083, 0.2668, 0.6403, 0.2426, 0.2195, 0.3718, 0.1654, 0.3797, 0.1917, 0.3546, 0.5078, 0.5694, 0.5369, 0.5444, 0.5292, 0.5833, 0.4428, 0.2148, 0.4137, 0.2047, 0.4343, 0.1767, 0.2065, 0.09052, 0.2352, 0.07476, 0.2491, 0.1254, 0.9447, 0.05232, 0.9118, 0.06962, 0.9145, 0.04068, 0.246, 0.316, 0.2181, 0.3294, 0.2154, 0.283, 0.9118, 0.06962, 0.8819, 0.0829, 0.9145, 0.04068, 0.5571, 0.7443, 0.5957, 0.7618, 0.5678, 0.7798, 0.9702, 0.02633, 0.9752, 0.06186, 0.9447, 0.05232, 0.4177, 0.2969, 0.43, 0.2656, 0.456, 0.2884, 0.2532, 0.5174, 0.2669, 0.5624, 0.2241, 0.5647, 0.4878, 0.6657, 0.514, 0.6486, 0.5034, 0.6929, 0.4878, 0.6657, 0.4602, 0.6829, 0.4713, 0.6383, 0.4875, 0.5508, 0.514, 0.4964, 0.5369, 0.5444, 0.4289, 0.7824, 0.4543, 0.7994, 0.415, 0.8356, 0.9651, 0.3388, 0.9919, 0.3659, 0.9675, 0.3837, 0.9651, 0.3388, 0.9514, 0.2902, 1.0, 0.3116, 0.2776, 0.4461, 0.2608, 0.4712, 0.2608, 0.424, 0.2776, 0.4461, 0.2941, 0.4207, 0.306, 0.4669, 0.464, 0.3499, 0.4345, 0.3796, 0.4347, 0.3333, 0.4058, 0.4214, 0.3941, 0.3957, 0.4071, 0.3733, 0.9257, 0.2655, 0.9465, 0.2497, 0.9514, 0.2902, 0.9257, 0.2655, 0.9514, 0.2902, 0.9302, 0.3247, 0.2389, 0.2696, 0.2752, 0.2728, 0.246, 0.316, 0.2389, 0.2696, 0.1966, 0.2401, 0.2527, 0.2358, 0.3908, 0.3324, 0.4177, 0.2969, 0.4347, 0.3333, 0.2532, 0.5174, 0.2608, 0.4712, 0.2844, 0.5149, 0.307, 0.5137, 0.306, 0.4669, 0.3256, 0.5111, 0.3123, 0.1949, 0.2954, 0.1743, 0.3149, 0.1515, 0.6659, 0.7752, 0.657, 0.7473, 0.6659, 0.7186, 0.5963, 0.4931, 0.5666, 0.5189, 0.5552, 0.4941, 0.212, 0.04621, 0.2352, 0.07476, 0.2065, 0.09052, 0.3204, 0.06935, 0.2843, 0.0842, 0.3047, 0.03359, 0.4885, 0.3623, 0.4966, 0.3344, 0.523, 0.3531, 0.3906, 0.05115, 0.4112, 0.05851, 0.3776, 0.09426, 0.4516, 0.7514, 0.4289, 0.7824, 0.4154, 0.7515, 0.2739, 0.01895, 0.3047, 0.03359, 0.2644, 0.05956, 0.2052, 0.4295, 0.2195, 0.3718, 0.2368, 0.401, 0.2644, 0.05956, 0.2444, 0.03646, 0.2739, 0.01895, 0.4543, 0.7994, 0.462, 0.8348, 0.415, 0.8356, 0.6665, 0.2801, 0.6395, 0.2679, 0.6403, 0.2426, 0.9535, 0.5837, 0.943, 0.5533, 0.9662, 0.5437, 0.212, 0.04621, 0.2444, 0.03646, 0.2352, 0.07476, 0.6452, 0.7418, 0.6342, 0.7186, 0.657, 0.7262, 0.6452, 0.7418, 0.657, 0.7679, 0.6267, 0.7538, 0.2843, 0.0842, 0.2895, 0.1192, 0.2574, 0.0905, 0.2843, 0.0842, 0.3165, 0.1042, 0.2895, 0.1192, 0.3204, 0.06935, 0.3363, 0.09406, 0.3165, 0.1042, 0.3095, 0.5608, 0.3104, 0.6004, 0.2807, 0.6081, 0.2389, 0.2696, 0.2527, 0.2358, 0.2752, 0.2728, 0.07885, 0.8, 0.08999, 0.8497, 0.05862, 0.8497, 0.3204, 0.06935, 0.3165, 0.1042, 0.2843, 0.0842, 0.5292, 0.5833, 0.5224, 0.6159, 0.4804, 0.5926, 0.2669, 0.5624, 0.2532, 0.5174, 0.2844, 0.5149, 0.464, 0.3499, 0.4632, 0.3987, 0.4345, 0.3796, 0.2784, 0.2031, 0.2336, 0.1937, 0.2474, 0.1658, 0.2052, 0.4295, 0.2368, 0.401, 0.2608, 0.424, 1.0, 0.3116, 0.9729, 0.2812, 0.9933, 0.2622, 0.3494, 0.1356, 0.3313, 0.1693, 0.3149, 0.1515, 0.1139, 0.1934, 0.1436, 0.1932, 0.137, 0.2401, 0.5947, 0.6018, 0.596, 0.6383, 0.5626, 0.6376, 0.3123, 0.1949, 0.3313, 0.1693, 0.3329, 0.1977, 0.2608, 0.4712, 0.2372, 0.4486, 0.2608, 0.424, 0.5758, 0.4656, 0.5963, 0.4931, 0.5552, 0.4941, 0.2091, 0.1438, 0.2065, 0.09052, 0.2491, 0.1254, 0.5571, 0.7443, 0.5639, 0.7189, 0.5957, 0.7192, 0.1913, 0.1686, 0.1733, 0.1931, 0.1686, 0.1456, 0.2195, 0.3718, 0.1893, 0.4027, 0.1654, 0.3797, 0.2183, 0.6155, 0.2241, 0.5647, 0.2516, 0.616, 0.3246, 0.5976, 0.3095, 0.5608, 0.3494, 0.5586, 0.2941, 0.4207, 0.2608, 0.424, 0.2604, 0.3764, 0.4638, 0.07197, 0.4441, 0.09842, 0.4186, 0.09247, 0.2807, 0.6081, 0.2669, 0.5624, 0.3095, 0.5608, 0.2532, 0.5174, 0.2102, 0.5203, 0.217, 0.4753, 0.4127, 0.9054, 0.415, 0.9451, 0.394, 0.9094, 0.5001, 0.2859, 0.4753, 0.3176, 0.456, 0.2884, 0.4974, 0.6214, 0.514, 0.6486, 0.4713, 0.6383, 0.5001, 0.2859, 0.5065, 0.3088, 0.4753, 0.3176, 0.3725, 0.9171, 0.3736, 0.8738, 0.394, 0.9094, 0.4974, 0.6214, 0.4804, 0.5926, 0.5224, 0.6159, 0.415, 0.7595, 0.3909, 0.7646, 0.4026, 0.7186, 0.514, 0.6486, 0.4974, 0.6214, 0.5224, 0.6159, 0.9465, 0.2497, 0.9659, 0.2344, 0.9933, 0.2622, 0.2604, 0.3764, 0.2462, 0.3496, 0.2778, 0.3255, 0.246, 0.316, 0.2752, 0.2728, 0.2778, 0.3255, 0.9714, 0.457, 0.9807, 0.4227, 0.9846, 0.4529, 0.2091, 0.1438, 0.1865, 0.121, 0.2065, 0.09052, 0.5792, 0.5722, 0.5464, 0.6104, 0.5292, 0.5833, 0.9554, 0.2096, 0.9907, 0.1701, 0.9856, 0.2138, 0.2748, 0.1477, 0.2895, 0.1192, 0.3149, 0.1515, 0.4875, 0.5508, 0.5369, 0.5444, 0.5078, 0.5694, 0.514, 0.6486, 0.5224, 0.6159, 0.5464, 0.6104, 0.2444, 0.03646, 0.2644, 0.05956, 0.2352, 0.07476, 0.5224, 0.6159, 0.5292, 0.5833, 0.5464, 0.6104, 0.514, 0.4964, 0.5552, 0.4941, 0.5369, 0.5444, 0.3494, 0.1393, 0.3776, 0.09426, 0.3865, 0.1295, 0.2102, 0.5203, 0.1773, 0.4743, 0.217, 0.4753, 0.2091, 0.1438, 0.2336, 0.1937, 0.2036, 0.1935, 0.212, 0.04621, 0.2065, 0.09052, 0.1809, 0.05055, 0.932, 0.1813, 0.9067, 0.1972, 0.9031, 0.1738, 0.307, 0.5137, 0.3095, 0.5608, 0.2844, 0.5149, 0.523, 0.3531, 0.4966, 0.3344, 0.5288, 0.3168, 0.9714, 0.457, 0.9685, 0.4815, 0.9546, 0.4746, 0.3401, 0.3159, 0.3169, 0.2659, 0.3373, 0.2579, 0.2778, 0.3255, 0.3095, 0.3201, 0.3034, 0.373, 0.3849, 0.9488, 0.3725, 0.9171, 0.394, 0.9094, 0.3471, 0.4644, 0.3455, 0.5085, 0.3256, 0.5111, 0.5752, 0.2696, 0.5364, 0.2881, 0.5762, 0.2439, 0.3363, 0.09406, 0.3494, 0.1356, 0.3165, 0.1042, 0.657, 0.7679, 0.6452, 0.7418, 0.657, 0.7262, 0.5666, 0.5189, 0.5369, 0.5444, 0.5552, 0.4941, 0.2784, 0.2031, 0.2474, 0.1658, 0.2748, 0.1477, 0.3677, 0.166, 0.3973, 0.1721, 0.3723, 0.212, 0.1733, 0.1931, 0.1913, 0.1686, 0.2036, 0.1935, 0.4516, 0.7514, 0.4154, 0.7515, 0.4382, 0.7341, 0.2941, 0.4207, 0.2776, 0.4461, 0.2608, 0.424, 0.2052, 0.4295, 0.217, 0.4753, 0.1773, 0.4743, 0.9675, 0.3837, 0.9438, 0.3544, 0.9651, 0.3388, 0.5571, 0.7443, 0.5957, 0.7192, 0.5957, 0.7618, 0.3865, 0.1295, 0.3978, 0.09292, 0.4186, 0.09247, 0.2091, 0.1438, 0.1913, 0.1686, 0.1686, 0.1456, 0.6335, 0.8086, 0.6267, 0.7538, 0.657, 0.7679, 0.3908, 0.3324, 0.4347, 0.3333, 0.4071, 0.3733, 0.371, 0.3364, 0.3599, 0.3101, 0.3908, 0.3324, 0.514, 0.6486, 0.5464, 0.6104, 0.5626, 0.6376, 0.1913, 0.1686, 0.2091, 0.1438, 0.2036, 0.1935, 0.9438, 0.3544, 0.9302, 0.3247, 0.9651, 0.3388, 0.3973, 0.1721, 0.3677, 0.166, 0.3865, 0.1295, 0.8002, 0.2318, 0.8209, 0.2089, 0.8336, 0.2308, 0.2052, 0.4295, 0.1893, 0.4027, 0.2195, 0.3718, 0.2807, 0.6081, 0.2516, 0.616, 0.2669, 0.5624, 0.3401, 0.3159, 0.3195, 0.3471, 0.3095, 0.3201, 0.4548, 0.2444, 0.4846, 0.2591, 0.456, 0.2884, 0.4885, 0.3623, 0.4632, 0.3987, 0.464, 0.3499, 0.164, 0.09813, 0.1479, 0.04897, 0.1809, 0.05055, 0.4137, 0.2047, 0.4044, 0.2419, 0.3723, 0.212, 0.3313, 0.1693, 0.3123, 0.1949, 0.3149, 0.1515, 0.1809, 0.05055, 0.1572, 0.009455, 0.1985, 0.0, 0.4885, 0.3623, 0.4944, 0.3842, 0.4632, 0.3987, 0.3941, 0.3957, 0.3794, 0.3642, 0.4071, 0.3733, 0.2784, 0.2031, 0.2748, 0.1477, 0.2954, 0.1743, 0.3908, 0.3324, 0.3874, 0.2822, 0.4177, 0.2969, 0.3401, 0.3159, 0.3062, 0.2915, 0.3169, 0.2659, 0.2462, 0.3496, 0.2604, 0.3764, 0.2195, 0.3718, 0.543, 0.3757, 0.5599, 0.4112, 0.5191, 0.4063, 0.2784, 0.2031, 0.2954, 0.1743, 0.3123, 0.1949, 0.7058, 0.2796, 0.719, 0.2444, 0.7289, 0.2779, 0.456, 0.2884, 0.43, 0.2656, 0.4548, 0.2444, 0.2532, 0.5174, 0.2241, 0.5647, 0.2102, 0.5203, 0.3677, 0.166, 0.3494, 0.1393, 0.3865, 0.1295, 0.306, 0.4669, 0.307, 0.5137, 0.2844, 0.5149, 0.1809, 0.05055, 0.2065, 0.09052, 0.164, 0.09813, 0.3908, 0.3324, 0.4071, 0.3733, 0.3794, 0.3642, 0.3794, 0.3642, 0.371, 0.3364, 0.3908, 0.3324, 0.1865, 0.121, 0.164, 0.09813, 0.2065, 0.09052, 0.9714, 0.457, 0.9846, 0.4529, 0.9685, 0.4815, 0.5369, 0.5444, 0.5666, 0.5189, 0.5792, 0.5722, 0.2968, 0.2343, 0.3282, 0.229, 0.3169, 0.2659, 0.3366, 0.4184, 0.3471, 0.4644, 0.306, 0.4669, 0.2195, 0.3718, 0.2604, 0.3764, 0.2368, 0.401, 0.6342, 0.7186, 0.6452, 0.7418, 0.6267, 0.7538, 0.2052, 0.4295, 0.2608, 0.424, 0.2372, 0.4486, 0.4767, 0.1505, 0.4967, 0.1181, 0.5252, 0.1382, 0.4804, 0.5926, 0.4974, 0.6214, 0.4713, 0.6383, 0.2644, 0.05956, 0.2574, 0.0905, 0.2352, 0.07476, 0.1865, 0.121, 0.2091, 0.1438, 0.1686, 0.1456, 0.164, 0.09813, 0.1865, 0.121, 0.1686, 0.1456, 0.3978, 0.09292, 0.3865, 0.1295, 0.3776, 0.09426, 0.4058, 0.4214, 0.4071, 0.3733, 0.4345, 0.3796, 0.2644, 0.05956, 0.2843, 0.0842, 0.2574, 0.0905, 0.4112, 0.05851, 0.3978, 0.09292, 0.3776, 0.09426, 0.5571, 0.7443, 0.5305, 0.7186, 0.5639, 0.7189, 0.2527, 0.2358, 0.2784, 0.2031, 0.2968, 0.2343, 0.3978, 0.09292, 0.4112, 0.05851, 0.4186, 0.09247, 0.4767, 0.1505, 0.4584, 0.1835, 0.4343, 0.1767, 0.4347, 0.3333, 0.456, 0.2884, 0.4753, 0.3176, 0.2462, 0.3496, 0.2181, 0.3294, 0.246, 0.316, 0.4112, 0.05851, 0.4428, 0.05172, 0.4638, 0.07197, 0.592, 0.8042, 0.5678, 0.7798, 0.5957, 0.7618, 0.2784, 0.2031, 0.3123, 0.1949, 0.2968, 0.2343, 0.1985, 0.0, 0.212, 0.04621, 0.1809, 0.05055, 0.9486, 0.0, 0.9702, 0.02633, 0.9447, 0.05232, 0.16, 0.2869, 0.1627, 0.3333, 0.127, 0.3344, 0.01342, 0.2458, 0.04559, 0.2444, 0.04876, 0.2915, 0.08015, 0.3362, 0.04937, 0.3841, 0.03829, 0.3382, 0.04876, 0.2915, 0.07, 0.2666, 0.08853, 0.2891, 0.8489, 0.1269, 0.859, 0.1593, 0.8416, 0.1844, 0.3282, 0.229, 0.3123, 0.1949, 0.3329, 0.1977, 0.16, 0.2869, 0.1243, 0.2879, 0.137, 0.2401, 0.3282, 0.229, 0.2968, 0.2343, 0.3123, 0.1949, 0.4767, 0.1505, 0.5051, 0.1716, 0.4871, 0.2035, 0.4343, 0.1767, 0.4263, 0.1303, 0.4767, 0.1505, 0.4186, 0.09247, 0.4112, 0.05851, 0.4638, 0.07197, 0.07, 0.2666, 0.0913, 0.2419, 0.08853, 0.2891, 0.4186, 0.09247, 0.4263, 0.1303, 0.3865, 0.1295, 0.3062, 0.2915, 0.2752, 0.2728, 0.3169, 0.2659, 0.5357, 0.1909, 0.508, 0.2261, 0.4871, 0.2035, 0.776, 0.2541, 0.8002, 0.2318, 0.7857, 0.2795, 0.776, 0.2541, 0.7531, 0.2787, 0.7665, 0.2256, 0.8456, 0.2991, 0.8722, 0.3208, 0.8281, 0.3208, 0.8456, 0.2991, 0.8192, 0.2772, 0.8636, 0.2805, 0.8192, 0.2772, 0.8456, 0.2991, 0.8281, 0.3208, 0.8429, 0.2526, 0.8636, 0.2805, 0.8192, 0.2772, 0.8429, 0.2526, 0.8192, 0.2772, 0.8336, 0.2308, 0.1127, 0.2646, 0.08853, 0.2891, 0.0913, 0.2419, 0.1127, 0.2646, 0.137, 0.2401, 0.1243, 0.2879, 0.08015, 0.3362, 0.03829, 0.3382, 0.04876, 0.2915, 0.7589, 0.1902, 0.7665, 0.2256, 0.7327, 0.2193, 0.5051, 0.1716, 0.4767, 0.1505, 0.5252, 0.1382, 0.8489, 0.1269, 0.8268, 0.09855, 0.8658, 0.09578, 0.8489, 0.1269, 0.8416, 0.1844, 0.8163, 0.1411, 0.07, 0.2666, 0.04876, 0.2915, 0.04559, 0.2444, 0.2181, 0.3294, 0.1917, 0.3546, 0.1627, 0.3333, 0.5051, 0.1716, 0.5357, 0.1909, 0.4871, 0.2035, 0.8722, 0.3208, 0.8456, 0.2991, 0.8636, 0.2805, 0.03228, 0.1594, 0.003924, 0.1607, 0.0105, 0.119, 0.8416, 0.1844, 0.8209, 0.2089, 0.8083, 0.1871, 0.6084, 0.2195, 0.6315, 0.2159, 0.6403, 0.2426, 0.1686, 0.1456, 0.1733, 0.1931, 0.1389, 0.1457, 0.2968, 0.2343, 0.2752, 0.2728, 0.2527, 0.2358, 0.7976, 0.09277, 0.8232, 0.0579, 0.8268, 0.09855, 0.1666, 0.24, 0.16, 0.2869, 0.137, 0.2401, 0.8669, 0.228, 0.8336, 0.2308, 0.8416, 0.1844, 0.7531, 0.2787, 0.776, 0.2541, 0.7857, 0.2795, 0.1666, 0.24, 0.1733, 0.1931, 0.1966, 0.2401, 0.7976, 0.09277, 0.8163, 0.1411, 0.7818, 0.1358, 0.8695, 0.1817, 0.8669, 0.228, 0.8416, 0.1844, 0.0236, 0.08919, 0.05925, 0.1137, 0.02939, 0.1204, 0.08853, 0.2891, 0.1127, 0.2646, 0.1243, 0.2879, 0.8083, 0.1871, 0.8163, 0.1411, 0.8416, 0.1844, 0.6656, 0.2473, 0.6665, 0.2801, 0.6403, 0.2426, 0.1627, 0.3333, 0.1654, 0.3797, 0.127, 0.3344, 0.8489, 0.1269, 0.8163, 0.1411, 0.8268, 0.09855, 0.16, 0.2869, 0.189, 0.3081, 0.1627, 0.3333, 0.2181, 0.3294, 0.189, 0.3081, 0.2154, 0.283, 0.189, 0.3081, 0.16, 0.2869, 0.2154, 0.283, 0.189, 0.3081, 0.2181, 0.3294, 0.1627, 0.3333, 0.4548, 0.2444, 0.4044, 0.2419, 0.4428, 0.2148, 0.08015, 0.3362, 0.04876, 0.2915, 0.08853, 0.2891, 0.08015, 0.3362, 0.08853, 0.2891, 0.127, 0.3344, 0.6629, 0.1451, 0.6518, 0.1899, 0.6305, 0.1462, 0.8763, 0.1342, 0.8489, 0.1269, 0.8658, 0.09578, 0.1057, 0.1499, 0.1139, 0.1934, 0.07476, 0.157, 0.5133, 0.0862, 0.5441, 0.1153, 0.5252, 0.1382, 0.8669, 0.228, 0.8429, 0.2526, 0.8336, 0.2308, 0.1139, 0.1934, 0.07818, 0.1954, 0.07476, 0.157, 0.1917, 0.3546, 0.1654, 0.3797, 0.1627, 0.3333, 0.5081, 0.03743, 0.5265, 0.0005178, 0.5411, 0.02907, 0.5441, 0.1153, 0.5745, 0.1455, 0.5252, 0.1382, 0.5441, 0.1153, 0.5133, 0.0862, 0.5668, 0.08391, 0.508, 0.2261, 0.4846, 0.2591, 0.4871, 0.2035, 0.508, 0.2261, 0.5357, 0.1909, 0.5343, 0.2413, 0.5343, 0.2413, 0.5726, 0.2173, 0.5762, 0.2439, 0.5953, 0.1886, 0.5664, 0.1894, 0.5745, 0.1455, 0.6083, 0.2668, 0.6395, 0.2679, 0.6295, 0.2962, 0.03228, 0.1594, 0.0, 0.1992, 0.003924, 0.1607, 0.8268, 0.09855, 0.8501, 0.05416, 0.8658, 0.09578, 0.2778, 0.3255, 0.2752, 0.2728, 0.3062, 0.2915, 0.3169, 0.2659, 0.2752, 0.2728, 0.2968, 0.2343, 0.1285, 0.3809, 0.09164, 0.3821, 0.127, 0.3344, 0.8268, 0.09855, 0.8232, 0.0579, 0.8501, 0.05416, 0.164, 0.09813, 0.1686, 0.1456, 0.1389, 0.1457, 0.2778, 0.3255, 0.3034, 0.373, 0.2604, 0.3764, 0.9574, 0.4497, 0.9807, 0.4227, 0.9714, 0.457, 0.1733, 0.1931, 0.1666, 0.24, 0.137, 0.2401, 0.5364, 0.2881, 0.5001, 0.2859, 0.5343, 0.2413, 0.03228, 0.1594, 0.02939, 0.1204, 0.07476, 0.157, 0.4137, 0.2047, 0.3723, 0.212, 0.3973, 0.1721, 0.04241, 0.1974, 0.03228, 0.1594, 0.07476, 0.157, 0.4263, 0.1303, 0.4343, 0.1767, 0.3973, 0.1721, 0.137, 0.2401, 0.1127, 0.2646, 0.0913, 0.2419, 0.5081, 0.03743, 0.4737, 0.04604, 0.4823, 0.0, 0.1243, 0.2879, 0.16, 0.2869, 0.127, 0.3344, 0.07818, 0.1954, 0.04241, 0.1974, 0.07476, 0.157, 0.6083, 0.2668, 0.5752, 0.2696, 0.5762, 0.2439, 0.644, 0.3436, 0.6163, 0.3324, 0.6295, 0.2962, 0.4846, 0.2591, 0.4548, 0.2444, 0.4871, 0.2035, 0.8002, 0.2318, 0.776, 0.2541, 0.7665, 0.2256, 0.0913, 0.2419, 0.07818, 0.1954, 0.1139, 0.1934, 0.01342, 0.2458, 0.04876, 0.2915, 0.005632, 0.2932, 0.3865, 0.1295, 0.4263, 0.1303, 0.3973, 0.1721, 0.03228, 0.1594, 0.0105, 0.119, 0.02939, 0.1204, 0.0913, 0.2419, 0.06189, 0.2199, 0.07818, 0.1954, 0.4846, 0.2591, 0.508, 0.2261, 0.5343, 0.2413, 0.7857, 0.2795, 0.7717, 0.3215, 0.7531, 0.2787, 0.03829, 0.3382, 0.005632, 0.2932, 0.04876, 0.2915, 0.0913, 0.2419, 0.04559, 0.2444, 0.06189, 0.2199, 0.7857, 0.2795, 0.8002, 0.2318, 0.8192, 0.2772, 0.0913, 0.2419, 0.1139, 0.1934, 0.137, 0.2401, 0.2336, 0.1937, 0.2527, 0.2358, 0.1966, 0.2401, 0.6665, 0.2801, 0.6571, 0.3069, 0.6295, 0.2962, 0.7289, 0.2779, 0.7237, 0.3314, 0.7058, 0.2796, 0.5762, 0.2439, 0.5364, 0.2881, 0.5343, 0.2413, 0.09164, 0.3821, 0.08015, 0.3362, 0.127, 0.3344, 0.5762, 0.2439, 0.6084, 0.2195, 0.6083, 0.2668, 0.08853, 0.2891, 0.1243, 0.2879, 0.127, 0.3344, 0.1733, 0.1931, 0.1436, 0.1932, 0.1389, 0.1457, 0.5133, 0.0862, 0.4708, 0.1104, 0.4638, 0.07197, 0.8002, 0.2318, 0.8336, 0.2308, 0.8192, 0.2772, 0.16, 0.2869, 0.1666, 0.24, 0.1966, 0.2401, 0.8163, 0.1411, 0.7957, 0.1656, 0.7818, 0.1358, 0.1733, 0.1931, 0.2036, 0.1935, 0.1966, 0.2401, 0.0913, 0.2419, 0.07, 0.2666, 0.04559, 0.2444, 0.03829, 0.3382, 0.04937, 0.3841, 0.006856, 0.3859, 0.01342, 0.2458, 0.0, 0.1992, 0.04241, 0.1974, 0.5357, 0.1909, 0.5051, 0.1716, 0.5252, 0.1382, 0.5081, 0.03743, 0.4823, 0.0, 0.5265, 0.0005178, 0.08015, 0.3362, 0.09164, 0.3821, 0.04937, 0.3841, 0.1057, 0.1499, 0.1085, 0.09729, 0.1389, 0.1457, 0.07476, 0.157, 0.02939, 0.1204, 0.05925, 0.1137, 0.04241, 0.1974, 0.06189, 0.2199, 0.04559, 0.2444, 0.4263, 0.1303, 0.4708, 0.1104, 0.4767, 0.1505, 0.164, 0.09813, 0.1389, 0.1457, 0.1085, 0.09729, 0.4737, 0.04604, 0.4428, 0.05172, 0.4329, 0.01305, 0.1654, 0.3797, 0.1285, 0.3809, 0.127, 0.3344, 0.4263, 0.1303, 0.4441, 0.09842, 0.4708, 0.1104, 0.5133, 0.0862, 0.4967, 0.1181, 0.4708, 0.1104, 0.6518, 0.1899, 0.6235, 0.1893, 0.6305, 0.1462, 0.4737, 0.04604, 0.4329, 0.01305, 0.4823, 0.0, 0.2154, 0.283, 0.16, 0.2869, 0.1966, 0.2401, 0.6084, 0.2195, 0.6403, 0.2426, 0.6083, 0.2668, 0.4428, 0.2148, 0.4584, 0.1835, 0.4871, 0.2035, 0.6196, 0.4093, 0.6302, 0.4439, 0.6081, 0.4505, 0.03228, 0.1594, 0.04241, 0.1974, 0.0, 0.1992, 0.8489, 0.1269, 0.8763, 0.1342, 0.859, 0.1593, 0.01342, 0.2458, 0.04241, 0.1974, 0.04559, 0.2444, 0.1057, 0.1499, 0.1389, 0.1457, 0.1139, 0.1934, 0.4197, 0.8861, 0.4498, 0.8797, 0.4452, 0.9338, 0.6538, 0.5685, 0.6302, 0.6221, 0.625, 0.5658])
me_cube.materials.append(mat_material)
me_cube.use_remesh_preserve_volume = False
me_cube.use_remesh_preserve_attributes = False
me_cube.use_mirror_vertex_groups = False
me_cube.update()

# ---- objects
ob_cube = bpy.data.objects.new('Cube', me_cube)

# ---- transforms, parenting, visibility, modifiers, constraints
ob_cube.location = (0.0, 0.0, 0.0)
ob_cube.lock_rotations_4d = False
ob_cube.empty_display_type = 'ARROWS'
ob_cube.lineart.crease_threshold = 0.0

# ---- collection membership
col_collection_1.objects.link(ob_cube)

# ---- scene / render settings (as saved in the file)
scene.frame_start = 1; scene.frame_end = 250; scene.frame_set(1)
scene.render.engine = 'BLENDER_EEVEE_NEXT'
scene.render.resolution_percentage = 50
scene.render.dither_intensity = 0.0
scene.cycles.use_denoising = False
scene.cycles.samples = 128
scene.cycles.sampling_pattern = 'TABULATED_SOBOL'
scene.cycles.light_sampling_threshold = 0.0
scene.cycles.use_adaptive_sampling = False
scene.cycles.use_light_tree = False
scene.cycles.blur_glossy = 0.0
scene.cycles.sample_clamp_indirect = 0.0
scene.view_settings.view_transform = 'Standard'
bpy.context.view_layer.update()

# ---- added for rendering (the .blend has no active camera and no usable light): camera, sun
cam_auto = bpy.data.cameras.new('AutoCamera')
cam_auto.lens = 50.0
cam_auto.sensor_width = 36.0
cam_auto.clip_end = 1000.0
ob_auto_camera = bpy.data.objects.new('AutoCamera', cam_auto)
scene.collection.objects.link(ob_auto_camera)
ob_auto_camera.location = (10.1525, -12.3292, 9.17631)
ob_auto_camera.rotation_euler = (1.09748, -7.21219e-08, 0.694738)
scene.camera = ob_auto_camera
light_auto_sun = bpy.data.lights.new('AutoSun', 'SUN')
light_auto_sun.energy = 3.0
light_auto_sun.angle = 0.0523599
ob_auto_sun = bpy.data.objects.new('AutoSun', light_auto_sun)
scene.collection.objects.link(ob_auto_sun)
ob_auto_sun.rotation_euler = (0.872665, 0.174533, 0.523599)
bpy.context.view_layer.update()

